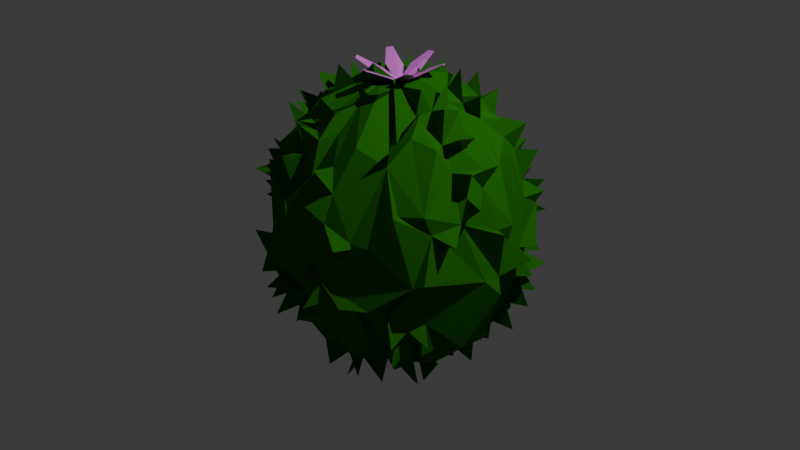 # Source: SmalLCactus.blend  (saved by Blender 4.5.90; exported with 4.5.12 LTS)
import bpy
from mathutils import Matrix  # noqa: F401  (used for matrix-valued properties, if any)

bpy.ops.wm.read_factory_settings(use_empty=True)
scene = bpy.context.scene
scene.name = 'Scene'

# ---- collections
col_collection = bpy.data.collections.new('Collection'); scene.collection.children.link(col_collection)

# ---- materials (node trees are filled in below, after node groups)
mat_cactus = bpy.data.materials.new('Cactus')
mat_pink = bpy.data.materials.new('Pink')

# ---- material node trees
mat_cactus.use_nodes = True; mat_cactus.node_tree.nodes.clear()
_N = mat_cactus.node_tree.nodes; _L = mat_cactus.node_tree.links
n0 = _N.new('ShaderNodeBsdfPrincipled'); n0.name = 'Principled BSDF'; n0.location = (-200, 100)
n0.inputs[2].default_value = 1.0
n0.inputs[3].default_value = 1.0
n1 = _N.new('ShaderNodeOutputMaterial'); n1.name = 'Material Output'; n1.location = (200, 100)
n2 = _N.new('ShaderNodeValToRGB'); n2.name = 'Color Ramp'; n2.location = (-619, 170)
n2.color_ramp.interpolation = 'B_SPLINE'
while len(n2.color_ramp.elements) > 1: n2.color_ramp.elements.remove(n2.color_ramp.elements[-1])
n2.color_ramp.elements[0].position = 0.0; n2.color_ramp.elements[0].color = (0.001384, 0.01116, 0.0, 1.0)
_e = n2.color_ramp.elements.new(1.0); _e.color = (0.07692, 1.0, 0.0, 1.0)
n3 = _N.new('ShaderNodeAttribute'); n3.name = 'Attribute'; n3.location = (-1099, 2)
n3.attribute_name = 'rest_position'
n4 = _N.new('ShaderNodeSeparateXYZ'); n4.name = 'Separate XYZ'; n4.location = (-916, 67)
_L.new(n0.outputs[0], n1.inputs[0])
_L.new(n2.outputs[0], n0.inputs[0])
_L.new(n3.outputs[1], n4.inputs[0])
_L.new(n4.outputs[2], n2.inputs[0])
n1.is_active_output = True
mat_pink.use_nodes = True; mat_pink.node_tree.nodes.clear()
_N = mat_pink.node_tree.nodes; _L = mat_pink.node_tree.links
n0 = _N.new('ShaderNodeBsdfPrincipled'); n0.name = 'Principled BSDF'; n0.location = (-200, 100)
n0.inputs[0].default_value = (0.787, 0.1894, 0.8006, 1.0)
n1 = _N.new('ShaderNodeOutputMaterial'); n1.name = 'Material Output'; n1.location = (200, 100)
_L.new(n0.outputs[0], n1.inputs[0])
n1.is_active_output = True

# ---- world
world_world = bpy.data.worlds.new('World'); scene.world = world_world
world_world.use_nodes = True; world_world.node_tree.nodes.clear()
_N = world_world.node_tree.nodes; _L = world_world.node_tree.links
n0 = _N.new('ShaderNodeOutputWorld'); n0.name = 'World Output'; n0.location = (200, 100)
n1 = _N.new('ShaderNodeBackground'); n1.name = 'Background'; n1.location = (-200, 100)
n1.inputs[0].default_value = (0.05088, 0.05088, 0.05088, 1.0)
_L.new(n1.outputs[0], n0.inputs[0])
n0.is_active_output = True
world_world.color = (0.05088, 0.05088, 0.05088)
world_world.sun_shadow_jitter_overblur = 0.0

# ---- cameras
cam_camera = bpy.data.cameras.new('Camera')
cam_camera.clip_end = 100.0
cam_camera.ortho_scale = 7.314

# ---- lights
light_light = bpy.data.lights.new('Light', 'POINT')
light_light.energy = 1000.0
light_light.shadow_soft_size = 0.1

# ---- meshes
me_sphere = bpy.data.meshes.new('Sphere')
me_sphere.from_pydata([(0.04981, 0.4857, 0.8347), (-0.05339, 0.9717, -0.305), (0.28, 0.8363, 0.4133), (0.3018, 0.5579, 0.7819), (0.4801, 0.6286, 0.5529), (0.3434, 0.4267, -0.8157), (0.3926, 0.2468, -0.8863), (0.4607, 0.1868, 0.8683), (0.7953, 0.05712, -0.55), (0.9844, 0.05624, -0.1098), (0.4433, -0.1073, 0.8789), (0.4463, -0.04465, -0.9211), (0.6219, -0.1792, 0.72), (0.8867, -0.2476, 0.3028), (0.3982, -0.2275, -0.8529), (0.4673, -0.4608, 0.7533), (0.3419, -0.3139, -0.892), (0.4747, -0.5624, 0.6379), (-0.009363, -0.1888, 0.9566), (0.1642, -0.7746, 0.6132), (0.2578, -0.7428, -0.668), (0.1458, -0.6076, -0.7784), (0.1161, -0.9823, 0.01093), (-0.507, -0.8333, -0.01555), (-0.1533, -0.3657, -0.8657), (-0.4355, -0.476, -0.8009), (-0.6904, -0.6878, -0.296), (0.01079, -0.05318, -0.9555), (-0.4881, -0.4107, -0.719), (-0.8536, -0.2465, -0.4809), (-0.9206, -0.2863, 0.3007), (-0.9727, -0.2729, -0.01773), (-0.5306, -0.04484, -0.8136), (-0.8488, -0.1322, -0.4563), (-0.6367, -0.07449, -0.7221), (-0.1622, 0.1042, 0.9622), (-0.6084, 0.247, 0.7543), (-0.759, 0.2333, -0.6564), (-0.6746, 0.7578, 0.07878), (-0.1177, 0.1548, 0.9832), (-0.5388, 0.7009, 0.5071), (-0.1483, 0.106, -0.9946), (-0.3123, 0.7168, 0.5608), (-0.3692, 0.8817, 0.07392), (-0.4467, 0.7332, -0.4563), (-0.1195, 0.7546, 0.6415), (-0.01214, 0.7569, 0.6421), (0.005701, 0.9564, 0.2673), (0.004724, 0.9879, 0.07671), (-0.09703, 0.9847, 0.0005508), (0.03171, 0.1869, 0.9521), (0.1846, 0.9362, -0.07652), (0.06962, 0.9821, -0.01459), (0.2838, 0.9307, -0.01005), (0.2431, 0.7647, -0.5551), (0.1246, 0.7002, -0.626), (0.1353, 0.3679, 0.9636), (0.207, 0.5813, 0.7492), (0.3198, 0.6941, 0.6418), (0.3606, 0.8868, 0.2671), (0.3737, 0.9145, 0.07669), (0.3011, 0.8105, -0.4577), (0.3574, 0.8676, -0.3559), (0.1151, 0.3905, -0.877), (0.245, 0.2465, 0.9073), (0.496, 0.7324, 0.4483), (0.5649, 0.7666, 0.2449), (0.4301, 0.8048, 0.3811), (0.555, 0.82, 0.0758), (0.4566, 0.8543, 0.1943), (0.5591, 0.8368, -0.03137), (0.4664, 0.8726, 0.0005526), (0.4948, 0.7325, -0.4485), (0.4301, 0.8048, -0.3811), (0.5686, 0.6877, -0.3621), (0.4375, 0.646, -0.6118), (0.3872, 0.7246, -0.5533), (0.3618, 0.5345, -0.7512), (0.2592, 0.5688, -0.779), (0.3487, 0.4881, -0.8822), (0.147, 0.1507, -1.042), (0.1001, 0.22, -0.9737), (0.1251, 0.1253, 0.9849), (0.6625, 0.6645, 2.29e-06), (0.7333, 0.5929, 0.2026), (0.7469, 0.6048, -0.1826), (0.7131, 0.526, -0.4264), (0.636, 0.656, -0.2322), (0.1562, 0.1695, -0.9472), (0.2427, 0.2934, -0.9523), (0.2767, 0.2296, -0.9039), (0.3935, 0.2432, 0.8849), (0.6642, 0.4185, 0.6331), (0.6205, 0.4298, 0.7532), (0.8934, 0.421, 0.08536), (0.8817, 0.3848, -0.2468), (0.7911, 0.5342, -0.2679), (0.7327, 0.5011, -0.5821), (-0.0256, 0.01148, 0.9616), (-0.01787, -0.01965, 0.9606), (0.0152, -0.02321, 0.9351), (0.02388, 0.01462, 0.9349), (0.5701, 0.26, 0.7788), (0.7655, 0.2583, 0.5561), (1.017, 0.4188, -0.001138), (0.8206, 0.3338, -0.4484), (0.8048, 0.4302, -0.3811), (0.7216, 0.2942, -0.6115), (0.7245, 0.3873, -0.5533), (0.7117, 0.2824, -0.7519), (0.5729, 0.2633, -0.7821), (0.3682, 0.07931, 0.8903), (0.9435, 0.1877, 0.08648), (0.9425, 0.3074, -0.001078), (0.4559, 0.113, -0.8273), (0.1936, 0.04117, -1.014), (0.4877, 0.003141, 0.8625), (0.6465, 0.004645, 0.7523), (0.7208, -0.07396, 0.6919), (0.8756, -0.03158, 0.4804), (0.8002, 0.07154, 0.551), (0.9676, 0.04734, 0.2025), (1.004, -0.1043, -0.09218), (1.053, 0.006662, -0.2007), (0.3126, 0.02152, -0.924), (0.5897, 0.01835, 0.8878), (0.7541, 0.01054, 0.7568), (0.8662, -0.1777, 0.4481), (0.8176, -0.08055, 0.5533), (0.7423, -0.2006, 0.5817), (0.7726, -0.1685, -0.5754), (0.4149, 0.03098, -0.9786), (0.3949, -0.2096, 0.8529), (0.8213, -0.4679, 0.2715), (0.8669, -0.3417, 0.1771), (0.6455, -0.2681, -0.7126), (0.2743, -0.1509, -0.9207), (0.3527, -0.1149, -0.9362), (0.1533, -0.02336, -0.9707), (0.5084, -0.3654, 0.7797), (0.8129, -0.5339, 0.4034), (0.8, -0.6244, -0.04103), (0.7151, -0.4943, -0.4823), (0.7742, -0.4712, -0.3445), (0.7439, -0.4857, -0.5813), (0.1255, -0.1075, 0.9629), (0.6642, -0.6321, 0.3935), (0.6219, -0.6282, -0.4486), (0.7054, -0.579, -0.3811), (0.5482, -0.5551, -0.6119), (0.5302, -0.5472, -0.7482), (0.5075, -0.3655, -0.7793), (0.434, -0.8613, 0.1778), (0.5581, -0.8235, 0.2017), (0.4105, -0.8559, 0.2108), (0.6233, -0.7093, -0.2403), (0.5001, -0.7188, -0.4029), (0.1938, -0.3071, -0.8916), (0.1146, -0.1462, -1.002), (0.1743, -0.3628, 0.9775), (0.2919, -0.6769, 0.7394), (0.225, -0.9238, 0.2993), (0.4341, -0.8364, -0.226), (0.2468, -0.6076, -0.7543), (0.1412, -0.3705, 0.9206), (0.03865, -0.3981, 0.947), (0.1675, -0.8686, 0.4484), (0.244, -0.8537, 0.4803), (0.1828, -0.9568, -0.2111), (0.2811, -0.927, -0.1943), (0.2308, -0.9847, -0.05969), (0.04955, -0.4565, -0.8558), (0.02036, -0.3882, 0.8994), (0.008512, -0.5859, 0.7417), (-0.04165, -0.803, 0.506), (0.1162, -0.9827, -0.0008093), (-0.1287, -0.8972, -0.3906), (0.01468, -0.8778, -0.4031), (0.005668, -0.3628, -0.9341), (-0.03926, -0.2125, 0.9697), (-0.04986, -0.1772, 0.9704), (-0.1623, -0.635, 0.7265), (-0.142, -0.5113, 0.8215), (-0.1475, -0.7653, 0.6117), (-0.2452, -0.6982, 0.5908), (-0.2241, -0.8444, 0.4162), (-0.2294, -0.9134, 0.3231), (-0.1911, -0.9355, -0.2679), (-0.06216, -0.904, -0.2658), (-0.2726, -0.9161, -0.185), (-0.07363, -0.445, -0.8778), (-0.06546, -0.2902, -0.9323), (-0.3201, -0.5545, 0.7514), (-0.4597, -0.7983, 0.3639), (-0.4279, -0.8084, -0.3876), (-0.2916, -0.8238, -0.3708), (-0.364, -0.8399, -0.2321), (-0.1553, -0.6387, -0.751), (-0.3035, -0.4924, 0.8694), (-0.5015, -0.5621, 0.6588), (-0.487, -0.7372, 0.4484), (-0.488, -0.7394, 0.5918), (-0.5992, -0.9215, 0.004219), (-0.06825, -0.1675, -0.9973), (-0.2954, -0.201, 0.8856), (-0.1992, -0.2454, 0.9457), (-0.4859, -0.4864, 0.7239), (-0.6661, -0.6091, 0.3871), (-0.1515, -0.1254, -1.013), (-0.5028, -0.471, 0.6932), (-0.3747, -0.3252, 0.8434), (-0.7673, -0.513, 0.1808), (-0.8906, -0.4403, -0.02342), (-0.8427, -0.5741, -0.006653), (-0.6114, -0.4624, -0.5722), (-0.3914, -0.2377, -0.8358), (-0.2869, -0.1964, -0.8794), (-0.5513, -0.1666, 0.8219), (-0.6347, -0.318, 0.6723), (-0.6179, -0.3032, 0.7062), (-0.8806, -0.3714, 0.2671), (-0.8066, -0.3996, 0.3867), (-0.9097, -0.3825, 0.0766), (-0.595, -0.2514, -0.7519), (-0.5821, -0.0976, 0.8878), (-0.6831, -0.1186, 0.6972), (-0.7925, -0.08329, -0.5513), (-0.7492, -0.1386, -0.7505), (-0.6923, -0.2126, -0.6913), (-1.03, -0.01311, 0.1965), (-0.9399, 0.008616, 0.1209), (-0.9534, 0.1267, -0.2041), (-0.9938, -0.0112, -0.2034), (-0.7917, 0.02437, -0.53), (-0.1678, -0.01018, 0.9872), (-0.6339, 0.122, 0.7518), (-0.5192, -0.0005736, 0.8083), (-0.7647, 0.1473, 0.6117), (-0.9723, 0.1873, -0.07582), (-0.2061, -0.007086, -0.9663), (-0.2805, 0.06413, -0.9561), (-0.7306, 0.2757, 0.6344), (-0.693, 0.298, 0.7567), (-0.9097, 0.375, 0.09672), (-0.9576, 0.2383, 0.08706), (-0.8469, 0.4074, 0.2431), (-0.9131, 0.3851, -0.07547), (-0.9469, 0.2872, -0.0005467), (-0.927, 0.2812, -0.1943), (-0.5946, 0.2505, -0.7513), (-0.591, 0.3395, -0.6889), (-0.4489, 0.1892, -0.8621), (-0.2871, 0.1546, -0.912), (-0.1333, 0.0879, 0.9301), (-0.476, 0.3151, 0.8249), (-0.7164, 0.4607, 0.4059), (-0.7321, 0.4681, 0.5675), (-0.6123, 0.5055, 0.5499), (-0.6693, 0.5491, 0.4328), (-0.8373, 0.4574, -0.1855), (-0.6313, 0.4755, -0.5446), (-0.1553, 0.1553, 0.9734), (-0.1314, 0.1325, 0.9462), (-0.2969, 0.3855, 0.8715), (-0.302, 0.2733, 0.9872), (-0.4573, 0.5614, 0.6915), (-0.55, 0.5136, -0.6391), (-0.3869, 0.3766, -0.8392), (-0.3552, 0.5395, 0.7517), (-0.4526, 0.385, 0.7688), (-0.5404, 0.5264, 0.7567), (-0.544, 0.8236, -0.07664), (-0.4569, 0.8556, 0.008035), (-0.6062, 0.7494, -0.3014), (-0.5212, 0.6351, -0.5533), (-0.3491, 0.4253, -0.8289), (-0.367, 0.4447, -0.8232), (-0.1325, 0.4276, 0.8529), (-0.2172, 0.8517, 0.4248), (-0.2495, 0.9241, -0.203), (-0.4693, 0.815, -0.2378), (-0.3476, 0.8749, -0.05012), (-0.2827, 0.7037, -0.558), (-0.4056, 0.6725, -0.5903), (-0.1994, 0.6973, -0.6812), (-0.3443, 0.594, -0.705), (-0.1723, 0.4865, -0.8091), (-0.08671, 0.282, 0.9324), (-0.03345, 0.1683, 0.976), (-0.1307, 0.6331, 0.7524), (-0.1928, 0.9377, 0.2671), (-0.095, 0.964, 0.1943), (-0.1997, 0.9708, 0.07549), (-0.1903, 0.9644, -0.09663), (-0.13, 0.6321, -0.7514), (-0.06579, 0.3019, -0.9524), (-0.01401, 0.1958, 0.9648), (0.01235, 0.7619, 0.7481), (-0.0895, 0.9082, 0.3812), (0.005288, 0.8842, 0.4481), (0.0187, 0.5996, -0.8822), (-0.02095, 0.626, -0.7789), (0.0311, 0.415, -0.9786), (-0.02394, 0.4632, -0.8807), (0.02712, 0.9635, 0.6317), (0.02322, 1.138, 0.222), (0.0228, 1.16, -7.405e-05), (0.1551, 0.5524, 0.8464), (0.2164, 1.092, 5.786e-05), (0.18, 0.9084, -0.6068), (0.1597, 0.7165, -0.7393), (0.03712, 0.3776, -0.9491), (0.03094, 0.1766, -0.992), (0.2102, 0.6074, 0.9428), (0.2845, 0.7681, 0.8032), (0.3875, 0.9992, 0.4352), (0.4141, 1.06, 0.2219), (0.423, 1.081, -7.352e-05), (0.3874, 0.9991, -0.4354), (0.3439, 0.9005, -0.6317), (0.2101, 0.6072, -0.9429), (0.1213, 0.4254, -1.044), (0.008369, 0.2138, -1.098), (0.1448, 0.1323, 1.013), (0.2249, 0.3277, 0.9719), (0.5579, 0.786, 0.6316), (0.6157, 0.8771, 0.4352), (0.6515, 0.933, 0.2219), (0.6636, 0.9518, -7.453e-05), (0.6157, 0.877, -0.4353), (0.5579, 0.7859, -0.6317), (0.4808, 0.6629, -0.8032), (0.2322, 0.3395, -0.9657), (0.7716, 0.7721, 0.213), (0.7716, 0.7721, -0.2129), (0.7269, 0.7274, -0.4177), (0.1254, 0.1734, 1.098), (0.3371, 0.2867, 1.044), (0.8622, 0.5856, 0.2145), (0.933, 0.6514, -0.222), (0.8771, 0.6156, -0.4354), (0.3369, 0.2866, -1.044), (0.6074, 0.2099, 0.9427), (0.8167, 0.3284, 0.5905), (1.012, 0.3988, -0.2112), (0.9992, 0.3872, -0.4353), (0.9005, 0.3436, -0.6317), (0.6072, 0.2098, -0.9428), (0.175, 0.03285, 0.9902), (0.3969, 0.04068, 0.9443), (0.8437, 0.1648, 0.5537), (0.9748, 0.192, 0.2013), (1.137, 0.2264, -1.472e-09), (0.5437, 0.09943, -0.8486), (0.3643, 0.1014, -0.9465), (0.1982, 0.05245, -1.045), (0.4396, 0.05144, 1.043), (0.9635, 0.02722, 0.6316), (1.06, 0.01182, 0.2078), (0.8848, 0.01276, -0.5839), (0.6218, -0.1627, 0.9428), (0.7967, -0.1903, 0.8032), (0.9398, -0.2144, 0.6316), (1.046, -0.233, 0.4352), (0.8665, -0.1843, -0.5858), (0.421, -0.1356, -1.044), (0.3943, -0.1632, 1.013), (0.6909, -0.3035, 0.7369), (1.004, -0.4166, 0.2324), (0.1849, -0.08986, -1.046), (0.5549, -0.3242, 0.9427), (0.8886, -0.6, -0.003341), (0.9044, -0.5747, -0.4353), (0.5547, -0.3241, -0.9428), (0.3939, -0.2011, -1.043), (0.1131, -0.162, 1.03), (0.5569, -0.6007, 0.8032), (0.7024, -0.7188, 0.4168), (0.7444, -0.7671, -0.2076), (0.7405, -0.7747, -0.4354), (0.6624, -0.7002, -0.6317), (0.5598, -0.8316, -0.2153), (0.5234, -0.8102, -0.4028), (0.1794, -0.3342, -0.9477), (0.4567, -1.042, 0.2219), (0.4166, -0.9688, -0.2012), (0.3421, -0.7441, -0.8032), (0.2157, -0.3861, -1.043), (0.03641, -0.4412, 1.044), (0.1621, -0.9504, 0.6316), (0.1855, -1.056, 0.4352), (0.2271, -1.142, -4.803e-09), (0.1998, -1.12, -0.222), (0.08809, -0.6365, -0.943), (-0.03296, -0.582, 0.8532), (-0.03348, -0.7356, 0.7213), (-0.01382, -1.056, 0.007331), (-0.0008457, -1.03, -0.4177), (-0.1248, -0.6304, 0.9431), (-0.1593, -0.8033, 0.8029), (-0.1876, -0.9452, 0.6312), (-0.2087, -1.051, 0.4349), (-0.2216, -1.116, -0.222), (-0.2086, -1.051, -0.4352), (-0.1246, -0.6299, -0.9434), (-0.03254, -0.2049, -1.058), (-0.2197, -0.5354, 0.8275), (-0.3024, -0.7288, 0.7729), (-0.3948, -0.9514, 0.4178), (-0.419, -1.01, -0.2129), (-0.3948, -0.9515, -0.4177), (-0.2726, -0.6375, -0.7093), (-0.1047, -0.4042, -0.9945), (-0.04873, -0.2086, 1.097), (-0.5754, -0.9043, 0.4352), (-0.101, -0.1739, -1.015), (-0.3468, -0.2753, 1.044), (-0.605, -0.5508, 0.8016), (-0.695, -0.6844, 0.412), (-0.6004, -0.5572, -0.8033), (-0.5006, -0.2796, 0.8433), (-0.6564, -0.4384, 0.7729), (-0.8568, -0.5723, 0.4178), (-0.7016, -0.4697, -0.5751), (-0.4865, -0.2707, -0.8512), (-0.3363, -0.1793, -0.9487), (-0.5784, -0.2806, 0.9428), (-0.7446, -0.3416, 0.8032), (-0.9809, -0.4321, 0.4352), (-1.043, -0.4562, 0.2219), (-1.064, -0.4644, -7.113e-05), (-0.7445, -0.3415, -0.8033), (-0.5782, -0.2805, -0.9429), (-0.3867, -0.2151, -1.044), (-0.7345, -0.1313, 0.753), (-0.9908, -0.1854, -0.4101), (-0.9503, -0.1621, -0.6317), (-0.5796, -0.001097, 0.8296), (-0.9276, -0.0003373, -0.6068), (-0.5554, 0.03328, -0.8504), (-0.1997, 0.002269, 1.032), (-0.6368, 0.08819, 0.9429), (-0.8089, 0.1297, 0.8032), (-0.8674, 0.1614, 0.5918), (-1.142, 0.2048, -7.108e-05), (-1.12, 0.2, -0.222), (-0.2115, -0.03374, -1.098), (-1.043, 0.4564, 0.2219), (-1.063, 0.4646, -7.211e-05), (-1.043, 0.4564, -0.222), (-0.7443, 0.3418, -0.8033), (-0.578, 0.2808, -0.9429), (-0.3864, 0.2155, -1.044), (-0.8567, 0.5715, 0.4178), (-0.8469, 0.5803, -0.2083), (-0.6943, 0.4648, -0.5759), (-0.6564, 0.4378, -0.7729), (-0.7001, 0.6628, 0.6316), (-0.7001, 0.6627, -0.6317), (-0.4803, 0.4269, -0.943), (-0.3244, 0.5548, 0.9427), (-0.4288, 0.6979, 0.8031), (-0.6258, 0.9772, -7.313e-05), (-0.613, 0.9588, -0.222), (-0.575, 0.9043, -0.4354), (-0.5129, 0.8161, -0.6317), (-0.4287, 0.6978, -0.8032), (-0.3243, 0.5547, -0.9428), (-0.1805, 0.3593, 0.9387), (-0.3219, 0.8145, 0.5717), (-0.4272, 1.029, 5.79e-05), (-0.419, 1.009, -0.2129), (-0.3554, 0.8558, -0.6068), (-0.3024, 0.7281, -0.7729), (-0.2547, 0.4938, -0.8515), (-0.1117, 0.1826, 1.098), (-0.1624, 0.6219, 0.9429), (-0.1899, 0.7968, 0.8032), (-0.2327, 1.046, 0.4352), (-0.2444, 1.112, 0.2219), (-0.2483, 1.134, -7.252e-05), (-0.2443, 1.111, -0.222), (-0.1899, 0.7967, -0.8033), (-0.1623, 0.6217, -0.943), (-0.1352, 0.4212, -1.044), (0.01937, 0.4092, 0.9948), (0.02457, 1.071, 0.4353), (0.04742, 0.1907, -1.013)], [], [(3, 64, 4), (122, 143, 364), (20, 177, 21), (27, 216, 239), (423, 212, 29), (27, 41, 286), (27, 286, 295), (90, 341, 354), (96, 340, 86), (194, 410, 196), (86, 340, 106), (85, 339, 96), (196, 409, 23), (96, 339, 95), (185, 408, 186), (193, 408, 185), (181, 407, 184), (192, 407, 181), (92, 93, 102), (47, 486, 299), (91, 337, 7), (299, 486, 298), (190, 412, 191), (323, 336, 348), (197, 404, 190), (190, 404, 24), (187, 403, 176), (86, 335, 87), (176, 403, 195), (87, 334, 85), (303, 484, 295), (189, 402, 188), (85, 334, 83), (295, 484, 302), (66, 333, 83), (294, 483, 286), (185, 401, 174), (286, 483, 300), (186, 401, 185), (284, 482, 294), (294, 482, 301), (88, 80, 81), (185, 400, 184), (293, 481, 279), (181, 399, 395), (279, 481, 1), (183, 399, 181), (182, 398, 394), (293, 480, 49), (181, 398, 182), (292, 479, 291), (75, 331, 78), (290, 478, 298), (72, 330, 76), (45, 477, 46), (74, 329, 73), (190, 178, 171), (289, 476, 0), (68, 328, 71), (176, 397, 188), (70, 328, 68), (66, 327, 69), (287, 475, 296), (68, 327, 66), (173, 395, 174), (65, 326, 67), (49, 292, 291, 48), (299, 2, 47), (57, 2, 297, 0), (63, 311, 303), (324, 3, 307), (2, 57, 58), (51, 62, 61), (77, 79, 78), (80, 88, 27), (83, 338, 85), (82, 101, 348), (4, 93, 92), (94, 104, 338), (105, 108, 86, 106), (95, 106, 96), (114, 354, 6), (145, 100, 18), (66, 326, 65), (234, 98, 35), (98, 262, 253), (262, 98, 39), (98, 287, 39), (95, 8, 105), (88, 355, 27), (349, 111, 348), (9, 112, 121, 358), (119, 121, 351), (343, 351, 112), (349, 348, 10), (10, 125, 116), (12, 126, 117), (119, 13, 121), (123, 122, 364, 359), (364, 130, 359), (130, 11, 8), (132, 12, 10), (129, 118, 12), (129, 13, 127), (14, 137, 11), (140, 133, 13), (132, 375, 15), (371, 133, 141), (150, 16, 151), (16, 158, 136), (369, 158, 27), (156, 147, 155, 162), (17, 167, 154), (152, 170, 153), (170, 385, 381), (383, 27, 157), (145, 18, 159), (17, 164, 160), (19, 167, 160), (167, 161, 154), (383, 171, 27), (173, 174, 19), (19, 174, 166), (21, 177, 171), (395, 173, 394, 181), (179, 180, 406), (184, 183, 181), (186, 22, 174), (411, 24, 197), (24, 412, 190), (406, 205, 198), (411, 194, 25), (24, 25, 415), (210, 206, 192), (194, 26, 214, 25), (209, 218, 199), (207, 211, 418), (208, 216, 27), (26, 423, 214), (437, 440, 236), (230, 225, 443), (31, 230, 232), (34, 37, 439), (36, 242, 235), (225, 237, 443), (252, 41, 240), (239, 41, 27), (245, 258, 38, 259), (273, 260, 455), (37, 455, 260), (268, 270, 269), (273, 38, 271), (282, 285, 283), (284, 1, 301), (295, 312, 27), (6, 341, 90), (205, 413, 99), (192, 198, 210), (200, 201, 199), (193, 414, 207), (210, 416, 204), (102, 342, 7), (7, 342, 91), (103, 343, 92), (214, 419, 25), (95, 345, 106), (105, 346, 108), (107, 109, 110), (210, 420, 209), (219, 421, 209), (110, 347, 6), (209, 421, 218), (221, 422, 207), (115, 355, 88), (207, 422, 211), (212, 213, 211), (103, 350, 120), (113, 352, 9), (217, 426, 224), (218, 427, 225), (220, 428, 30), (222, 429, 30), (116, 356, 10), (212, 430, 31), (223, 431, 227), (228, 431, 223), (424, 432, 32), (223, 432, 424), (119, 357, 128), (425, 433, 239), (215, 433, 425), (217, 224, 236), (8, 359, 130), (11, 131, 124), (33, 436, 29), (12, 360, 10), (10, 360, 125), (118, 361, 12), (12, 361, 126), (127, 362, 129), (231, 232, 230), (129, 362, 128), (13, 363, 127), (233, 438, 33), (127, 363, 119), (11, 365, 131), (132, 366, 145), (10, 366, 132), (235, 441, 36), (12, 367, 129), (237, 442, 242), (133, 368, 13), (238, 444, 247), (136, 137, 14), (244, 444, 238), (231, 445, 248), (238, 445, 231), (239, 446, 41), (240, 446, 239), (139, 370, 15), (241, 242, 36), (133, 140, 146), (243, 447, 245), (245, 447, 244), (243, 448, 247), (142, 372, 148), (143, 372, 142), (246, 449, 248), (250, 450, 37), (14, 373, 16), (151, 373, 14), (249, 451, 439), (136, 374, 16), (14, 374, 136), (251, 452, 240), (17, 376, 15), (15, 376, 139), (299, 304, 46), (255, 453, 245), (46, 304, 45), (47, 305, 291), (48, 305, 47), (48, 306, 49), (155, 379, 148), (52, 306, 48), (266, 456, 260), (147, 380, 142), (149, 150, 151), (152, 153, 154), (0, 307, 57), (52, 308, 51), (263, 264, 468), (54, 309, 61), (55, 309, 54), (258, 457, 40), (27, 158, 157), (266, 458, 274), (260, 458, 266), (267, 459, 275), (276, 459, 267), (268, 460, 263), (57, 313, 3), (263, 460, 269), (152, 384, 161), (265, 461, 268), (58, 314, 3), (268, 461, 270), (162, 385, 169), (59, 315, 67), (272, 462, 38), (163, 386, 21), (20, 386, 163), (60, 316, 69), (271, 463, 273), (383, 387, 171), (157, 387, 383), (53, 317, 71), (280, 464, 273), (172, 388, 165), (165, 388, 164), (61, 318, 73), (44, 465, 274), (166, 389, 19), (62, 318, 61), (19, 389, 167), (54, 319, 76), (283, 466, 266), (161, 390, 166), (61, 319, 54), (166, 390, 167), (63, 320, 79), (276, 467, 275), (277, 468, 287), (78, 320, 63), (170, 391, 175), (63, 321, 81), (332, 321, 63), (170, 392, 169), (42, 469, 278), (281, 470, 43), (487, 322, 312), (21, 393, 163), (82, 323, 50), (279, 471, 281), (172, 165, 179), (282, 472, 44), (64, 324, 56), (283, 472, 282), (65, 325, 4), (284, 473, 282), (4, 325, 58), (285, 473, 284), (205, 99, 204), (5, 110, 6), (45, 299, 298, 278), (30, 434, 225), (6, 354, 341), (195, 196, 410), (86, 108, 97), (194, 195, 410), (189, 23, 409), (96, 106, 340), (196, 189, 409), (312, 295, 487), (85, 95, 339), (193, 186, 408), (84, 94, 338), (303, 311, 302), (192, 184, 407), (301, 303, 300), (198, 182, 406), (91, 64, 337), (64, 7, 337), (82, 348, 336), (47, 298, 486), (191, 203, 405), (323, 82, 336), (90, 88, 89), (0, 287, 485), (74, 87, 335), (197, 24, 404), (86, 74, 335), (87, 83, 334), (187, 195, 403), (187, 188, 402), (66, 84, 333), (303, 302, 484), (189, 187, 402), (84, 83, 333), (186, 174, 401), (294, 300, 483), (185, 183, 400), (284, 301, 482), (183, 184, 400), (183, 395, 399), (293, 1, 481), (89, 81, 332), (293, 292, 480), (181, 394, 398), (292, 49, 480), (292, 290, 479), (77, 5, 79), (290, 291, 479), (77, 78, 331), (290, 278, 478), (27, 178, 405), (75, 77, 331), (278, 298, 478), (75, 76, 330), (45, 289, 477), (72, 75, 330), (289, 46, 477), (72, 73, 329), (289, 277, 476), (177, 188, 397), (74, 72, 329), (277, 0, 476), (176, 177, 397), (70, 71, 328), (288, 296, 475), (175, 22, 396), (287, 288, 475), (68, 69, 327), (66, 67, 326), (285, 282, 473), (2, 299, 46), (46, 297, 2), (53, 52, 48, 47, 2), (47, 291, 290, 298), (293, 49, 52, 1), (50, 0, 485, 296), (51, 1, 52), (0, 50, 56), (0, 56, 324, 307), (60, 53, 2, 59), (61, 55, 1, 51), (62, 51, 53), (301, 1, 55), (310, 55, 54, 78), (55, 63, 303, 301), (55, 310, 78, 63), (323, 64, 56, 50), (63, 487, 311), (81, 27, 312), (65, 67, 2, 58), (3, 4, 58), (66, 69, 59, 67), (71, 60, 69, 68), (70, 62, 53, 71), (74, 73, 62, 70), (72, 76, 61, 73), (78, 54, 76, 75), (63, 79, 5, 332), (65, 4, 84, 66), (487, 63, 81), (81, 89, 88), (80, 27, 81), (50, 101, 82), (64, 3, 324), (68, 83, 87, 70), (83, 68, 66), (75, 72, 74, 5), (74, 70, 87), (90, 89, 332, 5), (5, 77, 75), (85, 96, 86, 87), (84, 4, 92), (83, 84, 338), (86, 97, 5, 74), (323, 348, 7, 64), (90, 5, 6), (64, 91, 93, 4), (93, 91, 102), (84, 92, 343, 94), (102, 103, 92), (104, 113, 344, 95, 85, 338), (110, 97, 108, 107), (110, 5, 97), (354, 115, 88, 90), (145, 348, 101, 100), (98, 234, 204, 99), (102, 111, 350, 103), (35, 98, 253), (287, 98, 288), (102, 7, 111), (120, 351, 343, 103), (94, 343, 112, 113), (113, 9, 8, 95, 344), (8, 107, 105), (8, 109, 107), (353, 114, 110, 109, 8), (115, 354, 124), (138, 27, 355), (7, 348, 111), (111, 349, 116), (117, 118, 120, 350, 111), (351, 120, 119), (124, 114, 353, 11), (123, 8, 9), (353, 8, 11), (129, 128, 120, 118), (111, 116, 117), (117, 125, 12), (128, 127, 119), (358, 121, 13, 122, 9), (359, 8, 123), (137, 138, 124, 131), (367, 12, 132, 139), (130, 364, 143), (135, 11, 130), (138, 137, 136), (375, 132, 145), (10, 348, 145), (139, 140, 13, 129, 367), (134, 133, 371, 122), (122, 13, 134), (135, 130, 143, 144, 151), (377, 141, 133, 146), (14, 11, 135), (14, 135, 151), (369, 27, 138), (17, 146, 140), (141, 143, 122, 371), (148, 143, 141, 155), (151, 144, 142, 149), (144, 143, 142), (142, 148, 147), (140, 139, 17), (154, 153, 141, 377, 146, 17), (378, 141, 170, 381, 155), (150, 156, 157, 16), (149, 147, 156), (156, 150, 149), (165, 164, 159, 18), (170, 141, 153), (162, 381, 385), (20, 382, 162), (156, 382, 20), (158, 16, 157), (145, 159, 164, 17), (172, 19, 160, 164), (22, 170, 152, 161), (167, 17, 160), (168, 20, 162, 169), (170, 169, 385), (166, 174, 22, 161), (157, 156, 163), (163, 156, 20), (157, 163, 171), (18, 179, 165), (175, 396, 188, 168, 170), (188, 177, 20, 168), (173, 172, 179, 182, 394), (19, 172, 173), (189, 188, 396, 186), (174, 395, 183), (396, 22, 186), (405, 178, 190, 191), (176, 188, 187), (197, 177, 176), (27, 171, 178), (189, 196, 195, 187), (182, 179, 406), (174, 183, 185), (189, 186, 23), (195, 411, 197, 176), (171, 177, 197, 190), (182, 198, 192, 181), (24, 191, 412), (203, 27, 405), (184, 192, 201), (23, 202, 194, 196), (201, 200, 193, 185, 184), (193, 23, 186), (191, 24, 415, 203), (194, 411, 195), (25, 24, 411), (192, 206, 199, 201), (208, 27, 203), (406, 180, 205), (198, 205, 210), (26, 23, 193, 418), (200, 199, 207), (207, 418, 193), (26, 194, 202), (202, 23, 26), (206, 210, 209), (207, 199, 218), (216, 208, 415, 25), (215, 25, 28), (204, 234, 420, 210), (217, 219, 209, 420), (220, 222, 212, 211), (207, 218, 221), (211, 221, 220), (418, 211, 213, 26), (423, 26, 213), (423, 213, 212), (214, 423, 29), (228, 223, 28, 214, 29), (236, 224, 420, 234), (424, 28, 223), (216, 25, 215), (239, 216, 425), (221, 218, 434, 30), (217, 225, 219), (225, 434, 218), (34, 32, 223, 227), (30, 31, 222), (29, 226, 228), (32, 239, 215, 424), (435, 31, 232, 33), (236, 234, 437), (225, 217, 236), (435, 29, 212, 31), (230, 31, 30, 229), (34, 228, 226), (225, 236, 235), (230, 229, 30, 225), (238, 230, 443, 244), (33, 232, 231, 37), (231, 230, 238), (226, 233, 37, 34), (233, 33, 37), (32, 439, 240, 239), (35, 36, 236, 440), (437, 234, 440), (247, 246, 248, 238), (225, 235, 237), (237, 242, 241), (247, 244, 243), (259, 37, 231, 248), (36, 254, 269), (257, 256, 241, 36, 269), (245, 244, 443, 241), (245, 241, 255), (245, 259, 246, 243), (455, 37, 259), (250, 37, 260), (439, 37, 249), (250, 251, 249), (240, 439, 251), (250, 252, 251), (261, 264, 254, 35, 262), (254, 264, 263, 269), (36, 35, 254), (269, 265, 257), (255, 241, 256), (255, 257, 258), (454, 259, 38, 273), (259, 454, 273, 455), (267, 250, 266, 276), (261, 39, 468, 264), (252, 250, 41), (274, 260, 273, 44), (40, 257, 265), (40, 38, 258), (474, 41, 267, 275), (274, 283, 266), (276, 266, 285), (41, 250, 267), (277, 42, 263, 468), (265, 268, 42, 40), (268, 263, 42), (280, 271, 272, 281), (272, 40, 43), (38, 40, 272), (286, 474, 276, 285, 284), (289, 45, 469, 42), (286, 41, 474), (468, 39, 287), (40, 42, 278, 43), (281, 43, 290, 292), (469, 45, 278), (292, 293, 279, 281), (44, 280, 279, 284), (297, 46, 289, 0), (282, 44, 284), (286, 284, 294), (295, 286, 303), (296, 485, 287), (277, 287, 0), (42, 277, 289), (311, 487, 295, 302), (43, 278, 290), (1, 284, 279), (300, 294, 301), (286, 300, 303), (205, 180, 413), (180, 99, 413), (200, 207, 414), (193, 200, 414), (208, 203, 415), (205, 204, 416), (210, 205, 416), (102, 91, 342), (199, 206, 417), (94, 113, 104), (214, 28, 419), (28, 25, 419), (95, 105, 345), (105, 106, 345), (105, 107, 346), (107, 108, 346), (110, 114, 347), (114, 6, 347), (219, 218, 421), (221, 211, 422), (215, 28, 424), (121, 112, 351), (216, 215, 425), (112, 9, 352), (420, 224, 426), (113, 112, 352), (217, 420, 426), (219, 225, 427), (218, 219, 427), (114, 124, 354), (221, 30, 428), (220, 221, 428), (115, 138, 355), (220, 30, 429), (222, 220, 429), (349, 10, 356), (222, 31, 430), (116, 349, 356), (212, 222, 430), (228, 227, 431), (117, 116, 125), (223, 32, 432), (118, 117, 126), (120, 128, 357), (215, 239, 433), (119, 120, 357), (9, 122, 123), (33, 29, 435), (33, 226, 436), (226, 29, 436), (124, 138, 115), (228, 34, 227), (12, 125, 360), (118, 126, 361), (127, 128, 362), (13, 119, 363), (233, 226, 438), (226, 33, 438), (11, 137, 365), (32, 34, 439), (137, 131, 365), (234, 35, 440), (236, 36, 441), (10, 145, 366), (235, 236, 441), (235, 242, 442), (237, 235, 442), (133, 134, 368), (237, 241, 443), (134, 13, 368), (244, 247, 444), (238, 248, 445), (240, 41, 446), (138, 136, 369), (132, 15, 370), (139, 132, 370), (145, 17, 15, 375), (243, 244, 447), (243, 246, 448), (246, 247, 448), (143, 148, 372), (246, 259, 449), (259, 248, 449), (250, 249, 450), (249, 37, 450), (151, 16, 373), (249, 251, 451), (251, 439, 451), (14, 16, 374), (251, 252, 452), (252, 240, 452), (136, 158, 369), (17, 139, 376), (257, 255, 256), (258, 245, 453), (299, 45, 304), (255, 258, 453), (155, 141, 378), (48, 291, 305), (155, 147, 379), (147, 148, 379), (147, 149, 380), (52, 49, 306), (149, 142, 380), (266, 250, 456), (250, 260, 456), (53, 51, 308), (162, 155, 381), (52, 53, 308), (55, 61, 309), (156, 162, 382), (265, 269, 270), (257, 40, 457), (258, 257, 457), (260, 274, 458), (276, 275, 459), (307, 3, 313), (268, 269, 460), (154, 161, 384), (57, 307, 313), (152, 154, 384), (57, 3, 314), (265, 270, 461), (58, 57, 314), (272, 271, 462), (2, 67, 315), (271, 38, 462), (20, 21, 386), (59, 2, 315), (271, 280, 463), (59, 69, 316), (280, 273, 463), (157, 171, 387), (60, 59, 316), (280, 44, 464), (60, 71, 317), (44, 273, 464), (53, 60, 317), (44, 283, 465), (172, 164, 388), (62, 73, 318), (283, 274, 465), (283, 285, 466), (166, 167, 389), (61, 76, 319), (285, 266, 466), (276, 474, 467), (161, 167, 390), (78, 79, 320), (474, 275, 467), (22, 175, 391), (332, 81, 321), (170, 22, 391), (170, 168, 392), (168, 169, 392), (487, 81, 322), (21, 171, 393), (81, 312, 322), (171, 163, 393), (281, 272, 470), (272, 43, 470), (279, 280, 471), (280, 281, 471), (283, 44, 472), (65, 58, 325)])
_uv = me_sphere.uv_layers.new(name='UVMap')
_uv.uv.foreach_set('vector', [0.5316, 0.5949, 0.5287, 0.6132, 0.5519, 0.5678, 0.6029, 0.4867, 0.5822, 0.4555, 0.5927, 0.4307, 0.5283, 0.4225, 0.5014, 0.4515, 0.5158, 0.4042, 0.5015, 0.3826, 0.4702, 0.3906, 0.4776, 0.3813, 0.4224, 0.4331, 0.4075, 0.4975, 0.4106, 0.4426, 0.5015, 0.3826, 0.4823, 0.3794, 0.4827, 0.3999, 0.5015, 0.3826, 0.4827, 0.3999, 0.4935, 0.3834, 0.5301, 0.3888, 0.5356, 0.3712, 0.539, 0.3843, 0.5837, 0.4668, 0.5926, 0.4463, 0.5749, 0.4471, 0.4557, 0.4529, 0.4584, 0.4485, 0.4612, 0.4712, 0.5749, 0.4471, 0.5926, 0.4463, 0.5856, 0.4527, 0.5783, 0.4776, 0.5985, 0.4726, 0.5837, 0.4668, 0.4612, 0.4712, 0.4558, 0.4738, 0.4464, 0.4981, 0.5837, 0.4668, 0.5985, 0.4726, 0.5929, 0.4694, 0.476, 0.5522, 0.4584, 0.5515, 0.4769, 0.54, 0.4518, 0.5442, 0.4584, 0.5515, 0.476, 0.5522, 0.4828, 0.5904, 0.4681, 0.5952, 0.4753, 0.575, 0.468, 0.5921, 0.4681, 0.5952, 0.4828, 0.5904, 0.57, 0.5762, 0.5648, 0.5934, 0.5596, 0.5957, 0.5005, 0.5331, 0.5026, 0.5537, 0.5005, 0.5555, 0.5416, 0.6088, 0.5356, 0.6288, 0.5483, 0.6063, 0.5005, 0.5555, 0.5026, 0.5537, 0.4905, 0.5473, 0.4919, 0.3918, 0.4879, 0.3772, 0.4933, 0.3843, 0.517, 0.6241, 0.5133, 0.6355, 0.5196, 0.6213, 0.4826, 0.4079, 0.4868, 0.3836, 0.4919, 0.3918, 0.4919, 0.3918, 0.4868, 0.3836, 0.4841, 0.3933, 0.4799, 0.4667, 0.478, 0.4463, 0.4864, 0.452, 0.5749, 0.4471, 0.5766, 0.4485, 0.567, 0.4712, 0.4864, 0.452, 0.478, 0.4463, 0.4688, 0.4539, 0.567, 0.4712, 0.5813, 0.4738, 0.5783, 0.4776, 0.498, 0.3915, 0.4858, 0.3712, 0.4935, 0.3834, 0.4715, 0.4775, 0.4766, 0.4726, 0.4928, 0.4657, 0.5783, 0.4776, 0.5813, 0.4738, 0.5694, 0.5, 0.4935, 0.3834, 0.4858, 0.3712, 0.5014, 0.3775, 0.5594, 0.5306, 0.5814, 0.5262, 0.5694, 0.5, 0.4862, 0.4069, 0.4829, 0.3836, 0.4827, 0.3999, 0.476, 0.5522, 0.478, 0.5537, 0.494, 0.5633, 0.4827, 0.3999, 0.4829, 0.3836, 0.5, 0.3894, 0.4769, 0.54, 0.478, 0.5537, 0.476, 0.5522, 0.4802, 0.4174, 0.48, 0.4009, 0.4862, 0.4069, 0.4862, 0.4069, 0.48, 0.4009, 0.4973, 0.4042, 0.5178, 0.3829, 0.5148, 0.3715, 0.5112, 0.3811, 0.476, 0.5522, 0.4802, 0.5779, 0.4753, 0.575, 0.4796, 0.488, 0.4742, 0.4726, 0.4738, 0.4751, 0.4828, 0.5904, 0.4832, 0.5991, 0.4972, 0.5895, 0.4738, 0.4751, 0.4742, 0.4726, 0.4921, 0.4617, 0.4843, 0.5759, 0.4832, 0.5991, 0.4828, 0.5904, 0.485, 0.601, 0.4868, 0.6164, 0.4977, 0.6055, 0.4796, 0.488, 0.4738, 0.5, 0.4897, 0.5, 0.4828, 0.5904, 0.4868, 0.6164, 0.485, 0.601, 0.4791, 0.5094, 0.4742, 0.5274, 0.4899, 0.5241, 0.5463, 0.4243, 0.5507, 0.4009, 0.5278, 0.4042, 0.4798, 0.533, 0.4755, 0.5537, 0.4905, 0.5473, 0.5524, 0.4444, 0.5589, 0.4221, 0.5412, 0.4314, 0.4887, 0.5797, 0.48, 0.5991, 0.4983, 0.579, 0.56, 0.4548, 0.565, 0.4463, 0.5458, 0.4527, 0.4919, 0.3918, 0.5005, 0.3842, 0.5073, 0.3938, 0.4862, 0.5931, 0.4829, 0.6164, 0.5046, 0.6028, 0.5585, 0.5094, 0.57, 0.5, 0.5495, 0.5, 0.4864, 0.452, 0.4999, 0.4485, 0.4928, 0.4657, 0.5585, 0.4962, 0.57, 0.5, 0.5585, 0.5094, 0.5594, 0.5306, 0.5688, 0.5274, 0.5486, 0.5241, 0.4914, 0.6141, 0.4883, 0.6356, 0.499, 0.6201, 0.5585, 0.5094, 0.5688, 0.5274, 0.5594, 0.5306, 0.5012, 0.5917, 0.4972, 0.5895, 0.494, 0.5633, 0.5524, 0.5555, 0.565, 0.5537, 0.5458, 0.5473, 0.4897, 0.5, 0.4791, 0.5094, 0.4899, 0.5241, 0.5005, 0.5096, 0.5005, 0.5555, 0.5296, 0.551, 0.5005, 0.5331, 0.5225, 0.5935, 0.5296, 0.551, 0.502, 0.5936, 0.5046, 0.6028, 0.5127, 0.3913, 0.504, 0.3836, 0.498, 0.3915, 0.5244, 0.6195, 0.5316, 0.5949, 0.5164, 0.6053, 0.5296, 0.551, 0.5225, 0.5935, 0.5344, 0.5797, 0.5192, 0.4909, 0.5377, 0.4563, 0.5318, 0.4433, 0.5383, 0.4069, 0.5354, 0.3894, 0.5278, 0.4042, 0.5148, 0.3715, 0.5178, 0.3829, 0.5015, 0.3826, 0.5694, 0.5, 0.5915, 0.5233, 0.5783, 0.4776, 0.5132, 0.6209, 0.5014, 0.6169, 0.5196, 0.6213, 0.5519, 0.5678, 0.5648, 0.5934, 0.57, 0.5762, 0.5942, 0.5098, 0.6071, 0.5, 0.5915, 0.5233, 0.5867, 0.4445, 0.5771, 0.4314, 0.5749, 0.4471, 0.5856, 0.4527, 0.5929, 0.4694, 0.5856, 0.4527, 0.5837, 0.4668, 0.5477, 0.3964, 0.539, 0.3843, 0.5415, 0.3912, 0.5154, 0.6186, 0.5008, 0.6168, 0.501, 0.617, 0.5594, 0.5306, 0.565, 0.5537, 0.5524, 0.5555, 0.4789, 0.6183, 0.498, 0.6172, 0.4826, 0.6172, 0.498, 0.6172, 0.4851, 0.6185, 0.4859, 0.6148, 0.4851, 0.6185, 0.498, 0.6172, 0.4876, 0.6211, 0.498, 0.6172, 0.4914, 0.6141, 0.4876, 0.6211, 0.5929, 0.4694, 0.5849, 0.4332, 0.5867, 0.4445, 0.5178, 0.3829, 0.5205, 0.3719, 0.5015, 0.3826, 0.5403, 0.6169, 0.5379, 0.6071, 0.5196, 0.6213, 0.6035, 0.4854, 0.6, 0.5109, 0.6012, 0.5249, 0.6123, 0.5243, 0.5913, 0.5601, 0.6012, 0.5249, 0.6021, 0.5277, 0.5885, 0.5691, 0.6021, 0.5277, 0.6, 0.5109, 0.5403, 0.6169, 0.5196, 0.6213, 0.5466, 0.6077, 0.5466, 0.6077, 0.5636, 0.6105, 0.5516, 0.6068, 0.5661, 0.5891, 0.5812, 0.5942, 0.5683, 0.5931, 0.5913, 0.5601, 0.5929, 0.5384, 0.6012, 0.5249, 0.611, 0.4733, 0.6029, 0.4867, 0.5927, 0.4307, 0.5943, 0.4296, 0.5927, 0.4307, 0.5812, 0.4281, 0.5943, 0.4296, 0.5812, 0.4281, 0.5467, 0.3905, 0.5849, 0.4332, 0.5412, 0.606, 0.5661, 0.5891, 0.5466, 0.6077, 0.5787, 0.5733, 0.5756, 0.5849, 0.5661, 0.5891, 0.5787, 0.5733, 0.5929, 0.5384, 0.5917, 0.5555, 0.5421, 0.3937, 0.5375, 0.385, 0.5467, 0.3905, 0.5853, 0.5511, 0.5855, 0.5342, 0.5929, 0.5384, 0.5412, 0.606, 0.514, 0.6272, 0.5492, 0.5923, 0.5947, 0.5006, 0.5855, 0.5342, 0.5826, 0.4959, 0.5548, 0.4064, 0.5366, 0.3914, 0.5529, 0.4042, 0.5366, 0.3914, 0.5128, 0.3771, 0.5288, 0.3857, 0.5193, 0.3719, 0.5128, 0.3771, 0.5015, 0.3826, 0.5516, 0.4515, 0.5658, 0.4444, 0.5658, 0.47, 0.5458, 0.4725, 0.549, 0.5774, 0.5238, 0.5574, 0.5439, 0.526, 0.5453, 0.5218, 0.5236, 0.4922, 0.5592, 0.5246, 0.5236, 0.4922, 0.5438, 0.476, 0.5592, 0.4758, 0.5189, 0.3837, 0.5015, 0.3826, 0.5199, 0.3906, 0.5154, 0.6186, 0.501, 0.617, 0.5185, 0.6206, 0.549, 0.5774, 0.5147, 0.613, 0.5313, 0.5907, 0.5174, 0.5747, 0.5238, 0.5574, 0.5313, 0.5907, 0.5238, 0.5574, 0.5246, 0.5378, 0.5439, 0.526, 0.5189, 0.3837, 0.5073, 0.3938, 0.5015, 0.3826, 0.5012, 0.5917, 0.494, 0.5633, 0.5174, 0.5747, 0.5174, 0.5747, 0.494, 0.5633, 0.5178, 0.5555, 0.5158, 0.4042, 0.5014, 0.4515, 0.5073, 0.3938, 0.4972, 0.5895, 0.5012, 0.5917, 0.4977, 0.6055, 0.4828, 0.5904, 0.4954, 0.6201, 0.495, 0.6198, 0.4775, 0.605, 0.4753, 0.575, 0.4843, 0.5759, 0.4828, 0.5904, 0.4769, 0.54, 0.5119, 0.5035, 0.494, 0.5633, 0.4705, 0.4135, 0.4841, 0.3933, 0.4826, 0.4079, 0.4841, 0.3933, 0.4879, 0.3772, 0.4919, 0.3918, 0.4775, 0.605, 0.4785, 0.6167, 0.4693, 0.6072, 0.4705, 0.4135, 0.4557, 0.4529, 0.4572, 0.406, 0.4841, 0.3933, 0.4572, 0.406, 0.4886, 0.3749, 0.4611, 0.6037, 0.4487, 0.5893, 0.468, 0.5921, 0.4557, 0.4529, 0.4301, 0.4649, 0.4351, 0.4288, 0.4572, 0.406, 0.4461, 0.5865, 0.4329, 0.5822, 0.4467, 0.5804, 0.4303, 0.5475, 0.4197, 0.5221, 0.4257, 0.5471, 0.4849, 0.3743, 0.4702, 0.3906, 0.5015, 0.3826, 0.4301, 0.4649, 0.4224, 0.4331, 0.4351, 0.4288, 0.4411, 0.6052, 0.4772, 0.6276, 0.4439, 0.6007, 0.4018, 0.5149, 0.4271, 0.5849, 0.4062, 0.5693, 0.3994, 0.4956, 0.4018, 0.5149, 0.3951, 0.4752, 0.4332, 0.4094, 0.4224, 0.4233, 0.4407, 0.3958, 0.436, 0.5923, 0.4245, 0.5942, 0.4329, 0.5931, 0.4271, 0.5849, 0.419, 0.5758, 0.4062, 0.5693, 0.4695, 0.3859, 0.4823, 0.3794, 0.4703, 0.3824, 0.4776, 0.3813, 0.4823, 0.3794, 0.5015, 0.3826, 0.4102, 0.5305, 0.4295, 0.5541, 0.4325, 0.5112, 0.4126, 0.477, 0.4386, 0.4645, 0.4336, 0.4325, 0.4245, 0.4329, 0.4224, 0.4233, 0.4245, 0.4329, 0.4336, 0.4325, 0.4624, 0.5931, 0.4434, 0.5942, 0.4532, 0.5951, 0.4386, 0.4645, 0.4325, 0.5112, 0.4423, 0.4904, 0.4703, 0.4307, 0.4637, 0.4133, 0.4575, 0.4272, 0.4802, 0.4174, 0.4921, 0.4617, 0.4973, 0.4042, 0.4935, 0.3834, 0.5032, 0.3782, 0.5015, 0.3826, 0.5415, 0.3912, 0.5356, 0.3712, 0.5301, 0.3888, 0.4785, 0.6167, 0.4948, 0.6355, 0.4986, 0.6173, 0.468, 0.5921, 0.4693, 0.6072, 0.4611, 0.6037, 0.4484, 0.5556, 0.4497, 0.5735, 0.4467, 0.5804, 0.4518, 0.5442, 0.4393, 0.5537, 0.4303, 0.5475, 0.4611, 0.6037, 0.4634, 0.6288, 0.4705, 0.6123, 0.5596, 0.5957, 0.5641, 0.6163, 0.5483, 0.6063, 0.5483, 0.6063, 0.5641, 0.6163, 0.5416, 0.6088, 0.5805, 0.5684, 0.5885, 0.5691, 0.57, 0.5762, 0.4351, 0.4288, 0.4366, 0.4009, 0.4572, 0.406, 0.5929, 0.4694, 0.6055, 0.4463, 0.5856, 0.4527, 0.5867, 0.4445, 0.595, 0.4221, 0.5771, 0.4314, 0.5764, 0.4242, 0.5746, 0.4061, 0.5599, 0.4045, 0.4611, 0.6037, 0.448, 0.6052, 0.4461, 0.5865, 0.4351, 0.5867, 0.4308, 0.5952, 0.4461, 0.5865, 0.5599, 0.4045, 0.5641, 0.3837, 0.5415, 0.3912, 0.4461, 0.5865, 0.4308, 0.5952, 0.4329, 0.5822, 0.415, 0.5475, 0.4097, 0.5515, 0.4303, 0.5475, 0.5209, 0.3757, 0.5205, 0.3719, 0.5178, 0.3829, 0.4303, 0.5475, 0.4097, 0.5515, 0.4197, 0.5221, 0.4075, 0.4975, 0.4111, 0.4994, 0.4197, 0.5221, 0.5805, 0.5684, 0.588, 0.5712, 0.5845, 0.5673, 0.5999, 0.4991, 0.6201, 0.5, 0.6035, 0.4854, 0.4421, 0.6007, 0.4389, 0.6164, 0.4376, 0.6105, 0.4329, 0.5822, 0.4214, 0.5991, 0.4271, 0.5849, 0.4068, 0.5331, 0.3965, 0.5537, 0.405, 0.5354, 0.4035, 0.5096, 0.3899, 0.5274, 0.405, 0.5354, 0.5516, 0.6068, 0.5464, 0.6288, 0.5466, 0.6077, 0.4075, 0.4975, 0.3877, 0.5, 0.3994, 0.4956, 0.4371, 0.4069, 0.4214, 0.4009, 0.4205, 0.4057, 0.4273, 0.4151, 0.4214, 0.4009, 0.4371, 0.4069, 0.4482, 0.3953, 0.4389, 0.3836, 0.4449, 0.4004, 0.4371, 0.4069, 0.4389, 0.3836, 0.4482, 0.3953, 0.5913, 0.5601, 0.6017, 0.5779, 0.587, 0.5686, 0.4645, 0.3836, 0.4592, 0.3712, 0.4776, 0.3813, 0.4589, 0.3964, 0.4592, 0.3712, 0.4645, 0.3836, 0.4421, 0.6007, 0.4376, 0.6105, 0.4439, 0.6007, 0.5849, 0.4332, 0.5943, 0.4296, 0.5812, 0.4281, 0.5467, 0.3905, 0.5437, 0.3775, 0.5329, 0.3861, 0.4097, 0.4433, 0.3997, 0.422, 0.4106, 0.4426, 0.5661, 0.5891, 0.5656, 0.6163, 0.5466, 0.6077, 0.5466, 0.6077, 0.5656, 0.6163, 0.5636, 0.6105, 0.5756, 0.5849, 0.5841, 0.5991, 0.5661, 0.5891, 0.5661, 0.5891, 0.5841, 0.5991, 0.5812, 0.5942, 0.5917, 0.5555, 0.5992, 0.5779, 0.5787, 0.5733, 0.3999, 0.475, 0.3951, 0.4752, 0.4018, 0.5149, 0.5787, 0.5733, 0.5992, 0.5779, 0.587, 0.5686, 0.5929, 0.5384, 0.6104, 0.5537, 0.5917, 0.5555, 0.4164, 0.4346, 0.4022, 0.4252, 0.4097, 0.4433, 0.5917, 0.5555, 0.6104, 0.5537, 0.5913, 0.5601, 0.5467, 0.3905, 0.5445, 0.3712, 0.5437, 0.3775, 0.5412, 0.606, 0.5416, 0.6248, 0.5154, 0.6186, 0.5466, 0.6077, 0.5416, 0.6248, 0.5412, 0.606, 0.4329, 0.5931, 0.4328, 0.6164, 0.436, 0.5923, 0.5661, 0.5891, 0.5727, 0.5913, 0.5787, 0.5733, 0.419, 0.5758, 0.4146, 0.5991, 0.4245, 0.5942, 0.5855, 0.5342, 0.6059, 0.5286, 0.5929, 0.5384, 0.3973, 0.4906, 0.3794, 0.5, 0.3994, 0.5, 0.5288, 0.3857, 0.5375, 0.385, 0.5421, 0.3937, 0.3989, 0.5099, 0.3794, 0.5, 0.3973, 0.4906, 0.3999, 0.475, 0.3817, 0.4726, 0.4014, 0.4759, 0.3973, 0.4906, 0.3817, 0.4726, 0.3999, 0.475, 0.4776, 0.3813, 0.4776, 0.3645, 0.4823, 0.3794, 0.4703, 0.3824, 0.4776, 0.3645, 0.4776, 0.3813, 0.553, 0.5958, 0.5586, 0.6163, 0.5492, 0.5923, 0.4233, 0.5766, 0.4245, 0.5942, 0.436, 0.5923, 0.5855, 0.5342, 0.5853, 0.5511, 0.5699, 0.5485, 0.4034, 0.512, 0.39, 0.5274, 0.4102, 0.5305, 0.4102, 0.5305, 0.39, 0.5274, 0.3989, 0.5099, 0.4034, 0.512, 0.3878, 0.5, 0.3994, 0.5, 0.5752, 0.4409, 0.5955, 0.4463, 0.5751, 0.4527, 0.5822, 0.4555, 0.5955, 0.4463, 0.5752, 0.4409, 0.4035, 0.4906, 0.39, 0.4726, 0.4014, 0.4759, 0.4382, 0.4151, 0.4214, 0.4009, 0.4224, 0.4233, 0.5421, 0.3937, 0.5585, 0.3837, 0.5366, 0.3914, 0.5529, 0.4042, 0.5585, 0.3837, 0.5421, 0.3937, 0.4371, 0.4069, 0.439, 0.3836, 0.4407, 0.3958, 0.5288, 0.3857, 0.5416, 0.3712, 0.5366, 0.3914, 0.5421, 0.3937, 0.5416, 0.3712, 0.5288, 0.3857, 0.4526, 0.3932, 0.4592, 0.3712, 0.4703, 0.3824, 0.549, 0.5774, 0.5588, 0.5991, 0.5492, 0.5923, 0.5492, 0.5923, 0.5588, 0.5991, 0.553, 0.5958, 0.5005, 0.5555, 0.5028, 0.5779, 0.4983, 0.579, 0.4239, 0.5504, 0.4097, 0.5515, 0.4102, 0.5305, 0.4983, 0.579, 0.5028, 0.5779, 0.4887, 0.5797, 0.5005, 0.5331, 0.5024, 0.5274, 0.4899, 0.5241, 0.5005, 0.5096, 0.5024, 0.5274, 0.5005, 0.5331, 0.5005, 0.5096, 0.5024, 0.5, 0.4897, 0.5, 0.5658, 0.47, 0.5782, 0.4463, 0.5751, 0.4527, 0.507, 0.4982, 0.5024, 0.5, 0.5005, 0.5096, 0.4427, 0.4221, 0.4308, 0.4048, 0.4336, 0.4325, 0.5658, 0.4444, 0.5699, 0.422, 0.5752, 0.4409, 0.558, 0.4242, 0.5548, 0.4064, 0.5529, 0.4042, 0.5453, 0.5218, 0.5592, 0.5246, 0.5439, 0.526, 0.5046, 0.6028, 0.5164, 0.6053, 0.5225, 0.5935, 0.507, 0.4982, 0.5228, 0.5, 0.5192, 0.4909, 0.4693, 0.6071, 0.4679, 0.6216, 0.4806, 0.6161, 0.5257, 0.4317, 0.519, 0.4252, 0.5318, 0.4433, 0.5129, 0.4228, 0.519, 0.4252, 0.5257, 0.4317, 0.4295, 0.5541, 0.4261, 0.5779, 0.4427, 0.5591, 0.5015, 0.3826, 0.5128, 0.3771, 0.5199, 0.3906, 0.4427, 0.4221, 0.4261, 0.422, 0.4446, 0.4314, 0.4336, 0.4325, 0.4261, 0.422, 0.4427, 0.4221, 0.4594, 0.3967, 0.4493, 0.3836, 0.463, 0.3973, 0.4615, 0.3993, 0.4493, 0.3836, 0.4594, 0.3967, 0.4624, 0.5931, 0.4657, 0.6163, 0.4693, 0.6071, 0.5225, 0.5935, 0.5222, 0.6163, 0.5316, 0.5949, 0.4693, 0.6071, 0.4657, 0.6163, 0.4532, 0.5951, 0.5453, 0.5218, 0.5482, 0.5274, 0.5246, 0.5378, 0.452, 0.5849, 0.4547, 0.5991, 0.4624, 0.5931, 0.5344, 0.5797, 0.5301, 0.5991, 0.5316, 0.5949, 0.4624, 0.5931, 0.4547, 0.5991, 0.4434, 0.5942, 0.5458, 0.4725, 0.5438, 0.476, 0.5299, 0.4759, 0.5382, 0.533, 0.5409, 0.5537, 0.5458, 0.5473, 0.4518, 0.5008, 0.4339, 0.5, 0.4325, 0.5112, 0.5257, 0.4077, 0.5361, 0.4009, 0.5158, 0.4042, 0.5283, 0.4225, 0.5361, 0.4009, 0.5257, 0.4077, 0.5396, 0.5096, 0.5437, 0.5274, 0.5486, 0.5241, 0.4423, 0.4904, 0.4353, 0.4726, 0.4386, 0.4645, 0.5189, 0.3837, 0.5228, 0.3712, 0.5073, 0.3938, 0.5199, 0.3906, 0.5228, 0.3712, 0.5189, 0.3837, 0.53, 0.4991, 0.5447, 0.5, 0.5495, 0.5, 0.4503, 0.4702, 0.4393, 0.4463, 0.4386, 0.4645, 0.5024, 0.6098, 0.5039, 0.6288, 0.5035, 0.6171, 0.5035, 0.6171, 0.5039, 0.6288, 0.5147, 0.613, 0.5318, 0.4433, 0.5409, 0.4463, 0.5458, 0.4527, 0.4528, 0.4433, 0.4458, 0.4221, 0.4446, 0.4314, 0.5178, 0.5555, 0.5171, 0.5779, 0.5174, 0.5747, 0.5377, 0.4563, 0.5409, 0.4463, 0.5318, 0.4433, 0.5174, 0.5747, 0.5171, 0.5779, 0.5238, 0.5574, 0.5257, 0.4317, 0.5363, 0.4221, 0.5412, 0.4314, 0.4575, 0.4272, 0.4547, 0.4009, 0.4427, 0.4221, 0.5246, 0.5378, 0.5196, 0.5537, 0.5178, 0.5555, 0.5318, 0.4433, 0.5363, 0.4221, 0.5257, 0.4317, 0.5178, 0.5555, 0.5196, 0.5537, 0.5238, 0.5574, 0.5127, 0.3913, 0.5222, 0.3836, 0.5354, 0.3894, 0.4615, 0.3993, 0.4657, 0.3837, 0.463, 0.3973, 0.487, 0.606, 0.4806, 0.6161, 0.4914, 0.6141, 0.5278, 0.4042, 0.5222, 0.3836, 0.5127, 0.3913, 0.5236, 0.4922, 0.524, 0.5, 0.5122, 0.4991, 0.5127, 0.3913, 0.5128, 0.3712, 0.5112, 0.3811, 0.5243, 0.3808, 0.5128, 0.3712, 0.5127, 0.3913, 0.5236, 0.4922, 0.5211, 0.4726, 0.5299, 0.4759, 0.4675, 0.568, 0.4656, 0.571, 0.477, 0.5526, 0.4634, 0.4937, 0.455, 0.5, 0.4621, 0.5088, 0.5058, 0.3758, 0.501, 0.3644, 0.5032, 0.3782, 0.5158, 0.4042, 0.5093, 0.3836, 0.5257, 0.4077, 0.5132, 0.6209, 0.517, 0.6241, 0.5026, 0.6166, 0.4738, 0.4751, 0.4558, 0.4738, 0.4634, 0.4937, 0.5024, 0.6098, 0.5035, 0.6171, 0.4954, 0.6201, 0.4703, 0.4307, 0.4625, 0.4252, 0.4528, 0.4433, 0.5287, 0.6132, 0.5244, 0.6195, 0.5148, 0.6195, 0.4575, 0.4272, 0.4625, 0.4252, 0.4703, 0.4307, 0.5524, 0.5555, 0.5589, 0.5779, 0.5519, 0.5678, 0.4802, 0.4174, 0.4681, 0.4048, 0.4703, 0.4307, 0.5519, 0.5678, 0.5589, 0.5779, 0.5344, 0.5797, 0.4637, 0.4133, 0.4681, 0.4048, 0.4802, 0.4174, 0.4785, 0.6167, 0.4986, 0.6173, 0.4371, 0.5688, 0.535, 0.4004, 0.5599, 0.4045, 0.5415, 0.3912, 0.4887, 0.5797, 0.5005, 0.5555, 0.4905, 0.5473, 0.477, 0.5526, 0.405, 0.5354, 0.4204, 0.5904, 0.4271, 0.5849, 0.5415, 0.3912, 0.539, 0.3843, 0.5356, 0.3712, 0.4688, 0.4539, 0.4612, 0.4712, 0.4584, 0.4485, 0.5749, 0.4471, 0.5771, 0.4314, 0.5763, 0.4266, 0.4557, 0.4529, 0.4688, 0.4539, 0.4584, 0.4485, 0.4715, 0.4775, 0.4464, 0.4981, 0.4558, 0.4738, 0.5837, 0.4668, 0.5856, 0.4527, 0.5926, 0.4463, 0.4612, 0.4712, 0.4715, 0.4775, 0.4558, 0.4738, 0.5032, 0.3782, 0.4935, 0.3834, 0.5058, 0.3758, 0.5783, 0.4776, 0.5929, 0.4694, 0.5985, 0.4726, 0.4518, 0.5442, 0.4769, 0.54, 0.4584, 0.5515, 0.5776, 0.525, 0.5942, 0.5098, 0.5915, 0.5233, 0.498, 0.3915, 0.504, 0.3836, 0.5014, 0.3775, 0.468, 0.5921, 0.4753, 0.575, 0.4681, 0.5952, 0.4973, 0.4042, 0.498, 0.3915, 0.5, 0.3894, 0.4693, 0.6072, 0.485, 0.601, 0.4775, 0.605, 0.5416, 0.6088, 0.5287, 0.6132, 0.5356, 0.6288, 0.5287, 0.6132, 0.5483, 0.6063, 0.5356, 0.6288, 0.5132, 0.6209, 0.5196, 0.6213, 0.5133, 0.6355, 0.5005, 0.5331, 0.4905, 0.5473, 0.5026, 0.5537, 0.4933, 0.3843, 0.4917, 0.3773, 0.4975, 0.3699, 0.517, 0.6241, 0.5132, 0.6209, 0.5133, 0.6355, 0.5301, 0.3888, 0.5178, 0.3829, 0.526, 0.3833, 0.5046, 0.6028, 0.4914, 0.6141, 0.5033, 0.6223, 0.56, 0.4548, 0.567, 0.4712, 0.5766, 0.4485, 0.4826, 0.4079, 0.4841, 0.3933, 0.4868, 0.3836, 0.5749, 0.4471, 0.56, 0.4548, 0.5766, 0.4485, 0.567, 0.4712, 0.5694, 0.5, 0.5813, 0.4738, 0.4799, 0.4667, 0.4688, 0.4539, 0.478, 0.4463, 0.4799, 0.4667, 0.4928, 0.4657, 0.4766, 0.4726, 0.5594, 0.5306, 0.5776, 0.525, 0.5814, 0.5262, 0.498, 0.3915, 0.5014, 0.3775, 0.4858, 0.3712, 0.4715, 0.4775, 0.4799, 0.4667, 0.4766, 0.4726, 0.5776, 0.525, 0.5694, 0.5, 0.5814, 0.5262, 0.4769, 0.54, 0.494, 0.5633, 0.478, 0.5537, 0.4862, 0.4069, 0.5, 0.3894, 0.4829, 0.3836, 0.476, 0.5522, 0.4843, 0.5759, 0.4802, 0.5779, 0.4802, 0.4174, 0.4973, 0.4042, 0.48, 0.4009, 0.4843, 0.5759, 0.4753, 0.575, 0.4802, 0.5779, 0.4843, 0.5759, 0.4972, 0.5895, 0.4832, 0.5991, 0.4796, 0.488, 0.4921, 0.4617, 0.4742, 0.4726, 0.526, 0.3833, 0.5112, 0.3811, 0.5243, 0.3808, 0.4796, 0.488, 0.4791, 0.5094, 0.4738, 0.5, 0.4828, 0.5904, 0.4977, 0.6055, 0.4868, 0.6164, 0.4791, 0.5094, 0.4897, 0.5, 0.4738, 0.5, 0.4791, 0.5094, 0.4798, 0.533, 0.4742, 0.5274, 0.5383, 0.4069, 0.535, 0.4004, 0.5354, 0.3894, 0.4798, 0.533, 0.4899, 0.5241, 0.4742, 0.5274, 0.5383, 0.4069, 0.5278, 0.4042, 0.5507, 0.4009, 0.4798, 0.533, 0.477, 0.5526, 0.4755, 0.5537, 0.5015, 0.3826, 0.5005, 0.3842, 0.4975, 0.3699, 0.5463, 0.4243, 0.5383, 0.4069, 0.5507, 0.4009, 0.477, 0.5526, 0.4905, 0.5473, 0.4755, 0.5537, 0.5463, 0.4243, 0.5412, 0.4314, 0.5589, 0.4221, 0.4887, 0.5797, 0.4862, 0.5931, 0.48, 0.5991, 0.5524, 0.4444, 0.5463, 0.4243, 0.5589, 0.4221, 0.4862, 0.5931, 0.4983, 0.579, 0.48, 0.5991, 0.5524, 0.4444, 0.5458, 0.4527, 0.565, 0.4463, 0.4862, 0.5931, 0.487, 0.606, 0.4829, 0.6164, 0.5014, 0.4515, 0.4928, 0.4657, 0.4999, 0.4485, 0.56, 0.4548, 0.5524, 0.4444, 0.565, 0.4463, 0.487, 0.606, 0.5046, 0.6028, 0.4829, 0.6164, 0.4864, 0.452, 0.5014, 0.4515, 0.4999, 0.4485, 0.5585, 0.4962, 0.5495, 0.5, 0.57, 0.5, 0.4964, 0.6205, 0.499, 0.6201, 0.4883, 0.6356, 0.5122, 0.4991, 0.5119, 0.5035, 0.4988, 0.4994, 0.4914, 0.6141, 0.4964, 0.6205, 0.4883, 0.6356, 0.5585, 0.5094, 0.5486, 0.5241, 0.5688, 0.5274, 0.5594, 0.5306, 0.5458, 0.5473, 0.565, 0.5537, 0.4637, 0.4133, 0.4703, 0.4307, 0.4681, 0.4048, 0.5296, 0.551, 0.5005, 0.5555, 0.4983, 0.579, 0.4983, 0.579, 0.502, 0.5936, 0.5296, 0.551, 0.53, 0.4991, 0.507, 0.4982, 0.5005, 0.5096, 0.5005, 0.5331, 0.5296, 0.551, 0.5005, 0.5331, 0.4899, 0.5241, 0.4798, 0.533, 0.4905, 0.5473, 0.4796, 0.488, 0.4897, 0.5, 0.507, 0.4982, 0.4921, 0.4617, 0.5026, 0.6166, 0.5046, 0.6028, 0.5033, 0.6223, 0.499, 0.6201, 0.5192, 0.4909, 0.4921, 0.4617, 0.507, 0.4982, 0.5046, 0.6028, 0.5026, 0.6166, 0.5148, 0.6195, 0.5046, 0.6028, 0.5148, 0.6195, 0.5244, 0.6195, 0.5164, 0.6053, 0.5396, 0.5096, 0.53, 0.4991, 0.5296, 0.551, 0.5382, 0.533, 0.5318, 0.4433, 0.5129, 0.4228, 0.4921, 0.4617, 0.5192, 0.4909, 0.5377, 0.4563, 0.5192, 0.4909, 0.53, 0.4991, 0.4973, 0.4042, 0.4921, 0.4617, 0.5129, 0.4228, 0.5162, 0.4098, 0.5129, 0.4228, 0.5257, 0.4317, 0.5278, 0.4042, 0.5129, 0.4228, 0.5127, 0.3913, 0.498, 0.3915, 0.4973, 0.4042, 0.5129, 0.4228, 0.5162, 0.4098, 0.5278, 0.4042, 0.5127, 0.3913, 0.517, 0.6241, 0.5287, 0.6132, 0.5148, 0.6195, 0.5026, 0.6166, 0.5127, 0.3913, 0.5058, 0.3758, 0.504, 0.3836, 0.5112, 0.3811, 0.5015, 0.3826, 0.5032, 0.3782, 0.5524, 0.5555, 0.5458, 0.5473, 0.5296, 0.551, 0.5344, 0.5797, 0.5316, 0.5949, 0.5519, 0.5678, 0.5344, 0.5797, 0.5594, 0.5306, 0.5486, 0.5241, 0.5382, 0.533, 0.5458, 0.5473, 0.5495, 0.5, 0.5396, 0.5096, 0.5486, 0.5241, 0.5585, 0.5094, 0.5585, 0.4962, 0.5377, 0.4563, 0.53, 0.4991, 0.5495, 0.5, 0.56, 0.4548, 0.5458, 0.4527, 0.5377, 0.4563, 0.5585, 0.4962, 0.5524, 0.4444, 0.5412, 0.4314, 0.5318, 0.4433, 0.5458, 0.4527, 0.5278, 0.4042, 0.5257, 0.4317, 0.5412, 0.4314, 0.5463, 0.4243, 0.5127, 0.3913, 0.5354, 0.3894, 0.535, 0.4004, 0.5243, 0.3808, 0.5524, 0.5555, 0.5519, 0.5678, 0.5776, 0.525, 0.5594, 0.5306, 0.5058, 0.3758, 0.5127, 0.3913, 0.5112, 0.3811, 0.5112, 0.3811, 0.526, 0.3833, 0.5178, 0.3829, 0.5148, 0.3715, 0.5015, 0.3826, 0.5112, 0.3811, 0.5026, 0.6166, 0.5014, 0.6169, 0.5132, 0.6209, 0.5287, 0.6132, 0.5316, 0.5949, 0.5244, 0.6195, 0.5585, 0.5094, 0.5694, 0.5, 0.567, 0.4712, 0.5585, 0.4962, 0.5694, 0.5, 0.5585, 0.5094, 0.5594, 0.5306, 0.5463, 0.4243, 0.5524, 0.4444, 0.56, 0.4548, 0.535, 0.4004, 0.56, 0.4548, 0.5585, 0.4962, 0.567, 0.4712, 0.5301, 0.3888, 0.526, 0.3833, 0.5243, 0.3808, 0.535, 0.4004, 0.535, 0.4004, 0.5383, 0.4069, 0.5463, 0.4243, 0.5783, 0.4776, 0.5837, 0.4668, 0.5749, 0.4471, 0.567, 0.4712, 0.5776, 0.525, 0.5519, 0.5678, 0.57, 0.5762, 0.5694, 0.5, 0.5776, 0.525, 0.5915, 0.5233, 0.5749, 0.4471, 0.5763, 0.4266, 0.535, 0.4004, 0.56, 0.4548, 0.517, 0.6241, 0.5196, 0.6213, 0.5483, 0.6063, 0.5287, 0.6132, 0.5301, 0.3888, 0.535, 0.4004, 0.5415, 0.3912, 0.5287, 0.6132, 0.5416, 0.6088, 0.5648, 0.5934, 0.5519, 0.5678, 0.5648, 0.5934, 0.5416, 0.6088, 0.5596, 0.5957, 0.5776, 0.525, 0.57, 0.5762, 0.5885, 0.5691, 0.5942, 0.5098, 0.5596, 0.5957, 0.5805, 0.5684, 0.57, 0.5762, 0.6071, 0.5, 0.5999, 0.4991, 0.607, 0.4746, 0.5929, 0.4694, 0.5783, 0.4776, 0.5915, 0.5233, 0.5599, 0.4045, 0.5763, 0.4266, 0.5771, 0.4314, 0.5764, 0.4242, 0.5599, 0.4045, 0.535, 0.4004, 0.5763, 0.4266, 0.539, 0.3843, 0.5209, 0.3757, 0.5178, 0.3829, 0.5301, 0.3888, 0.5154, 0.6186, 0.5196, 0.6213, 0.5014, 0.6169, 0.5008, 0.6168, 0.498, 0.6172, 0.4789, 0.6183, 0.4371, 0.5688, 0.4986, 0.6173, 0.5596, 0.5957, 0.5379, 0.6071, 0.588, 0.5712, 0.5805, 0.5684, 0.4826, 0.6172, 0.498, 0.6172, 0.4859, 0.6148, 0.4914, 0.6141, 0.498, 0.6172, 0.4964, 0.6205, 0.5596, 0.5957, 0.5483, 0.6063, 0.5379, 0.6071, 0.5845, 0.5673, 0.6021, 0.5277, 0.5885, 0.5691, 0.5805, 0.5684, 0.5942, 0.5098, 0.5885, 0.5691, 0.6, 0.5109, 0.5999, 0.4991, 0.5999, 0.4991, 0.6035, 0.4854, 0.5849, 0.4332, 0.5929, 0.4694, 0.607, 0.4746, 0.5849, 0.4332, 0.5764, 0.4242, 0.5867, 0.4445, 0.5849, 0.4332, 0.5746, 0.4061, 0.5764, 0.4242, 0.5592, 0.3966, 0.5477, 0.3964, 0.5599, 0.4045, 0.5746, 0.4061, 0.5849, 0.4332, 0.5209, 0.3757, 0.539, 0.3843, 0.5329, 0.3861, 0.5179, 0.3817, 0.5015, 0.3826, 0.5205, 0.3719, 0.5483, 0.6063, 0.5196, 0.6213, 0.5379, 0.6071, 0.5379, 0.6071, 0.5403, 0.6169, 0.5516, 0.6068, 0.5683, 0.5931, 0.5756, 0.5849, 0.5845, 0.5673, 0.588, 0.5712, 0.5379, 0.6071, 0.6021, 0.5277, 0.5845, 0.5673, 0.5913, 0.5601, 0.5329, 0.3861, 0.5477, 0.3964, 0.5592, 0.3966, 0.5467, 0.3905, 0.611, 0.4733, 0.5849, 0.4332, 0.6035, 0.4854, 0.5592, 0.3966, 0.5849, 0.4332, 0.5467, 0.3905, 0.5787, 0.5733, 0.587, 0.5686, 0.5845, 0.5673, 0.5756, 0.5849, 0.5379, 0.6071, 0.5516, 0.6068, 0.5683, 0.5931, 0.5683, 0.5931, 0.5636, 0.6105, 0.5661, 0.5891, 0.587, 0.5686, 0.5917, 0.5555, 0.5913, 0.5601, 0.6123, 0.5243, 0.6012, 0.5249, 0.5929, 0.5384, 0.6029, 0.4867, 0.6035, 0.4854, 0.5943, 0.4296, 0.5849, 0.4332, 0.611, 0.4733, 0.5375, 0.385, 0.5179, 0.3817, 0.5329, 0.3861, 0.5437, 0.3775, 0.5727, 0.5913, 0.5661, 0.5891, 0.5412, 0.606, 0.553, 0.5958, 0.5812, 0.4281, 0.5927, 0.4307, 0.5822, 0.4555, 0.5686, 0.4128, 0.5467, 0.3905, 0.5812, 0.4281, 0.5179, 0.3817, 0.5375, 0.385, 0.5288, 0.3857, 0.514, 0.6272, 0.5412, 0.606, 0.5154, 0.6186, 0.5466, 0.6077, 0.5196, 0.6213, 0.5154, 0.6186, 0.553, 0.5958, 0.5853, 0.5511, 0.5929, 0.5384, 0.5787, 0.5733, 0.5727, 0.5913, 0.5917, 0.5219, 0.5855, 0.5342, 0.5947, 0.5006, 0.6029, 0.4867, 0.6029, 0.4867, 0.5929, 0.5384, 0.5917, 0.5219, 0.5686, 0.4128, 0.5812, 0.4281, 0.5822, 0.4555, 0.5782, 0.4265, 0.5529, 0.4042, 0.5745, 0.5497, 0.5826, 0.4959, 0.5855, 0.5342, 0.5699, 0.5485, 0.5421, 0.3937, 0.5467, 0.3905, 0.5686, 0.4128, 0.5421, 0.3937, 0.5686, 0.4128, 0.5529, 0.4042, 0.5193, 0.3719, 0.5015, 0.3826, 0.5179, 0.3817, 0.549, 0.5774, 0.5699, 0.5485, 0.5853, 0.5511, 0.5826, 0.4959, 0.5822, 0.4555, 0.6029, 0.4867, 0.5947, 0.5006, 0.5751, 0.4527, 0.5822, 0.4555, 0.5826, 0.4959, 0.5658, 0.47, 0.5529, 0.4042, 0.5782, 0.4265, 0.5752, 0.4409, 0.558, 0.4242, 0.5782, 0.4265, 0.5822, 0.4555, 0.5752, 0.4409, 0.5752, 0.4409, 0.5751, 0.4527, 0.5658, 0.4444, 0.5853, 0.5511, 0.553, 0.5958, 0.549, 0.5774, 0.5439, 0.526, 0.5592, 0.5246, 0.5826, 0.4959, 0.5745, 0.5497, 0.5699, 0.5485, 0.549, 0.5774, 0.579, 0.4754, 0.5826, 0.4959, 0.5236, 0.4922, 0.5592, 0.4758, 0.5658, 0.47, 0.5548, 0.4064, 0.5516, 0.4515, 0.5199, 0.3906, 0.5366, 0.3914, 0.558, 0.4242, 0.5658, 0.4444, 0.5516, 0.4515, 0.5516, 0.4515, 0.5548, 0.4064, 0.558, 0.4242, 0.5035, 0.6171, 0.5147, 0.613, 0.5185, 0.6206, 0.501, 0.617, 0.5236, 0.4922, 0.5826, 0.4959, 0.5592, 0.5246, 0.5458, 0.4725, 0.5592, 0.4758, 0.5438, 0.476, 0.5283, 0.4225, 0.5556, 0.4512, 0.5458, 0.4725, 0.5516, 0.4515, 0.5556, 0.4512, 0.5283, 0.4225, 0.5128, 0.3771, 0.5366, 0.3914, 0.5199, 0.3906, 0.5154, 0.6186, 0.5185, 0.6206, 0.5147, 0.613, 0.549, 0.5774, 0.5024, 0.6098, 0.5174, 0.5747, 0.5313, 0.5907, 0.5147, 0.613, 0.5119, 0.5035, 0.5236, 0.4922, 0.5453, 0.5218, 0.5246, 0.5378, 0.5238, 0.5574, 0.549, 0.5774, 0.5313, 0.5907, 0.5193, 0.4739, 0.5283, 0.4225, 0.5458, 0.4725, 0.5299, 0.4759, 0.5236, 0.4922, 0.5299, 0.4759, 0.5438, 0.476, 0.5178, 0.5555, 0.494, 0.5633, 0.5119, 0.5035, 0.5246, 0.5378, 0.5199, 0.3906, 0.5516, 0.4515, 0.5257, 0.4077, 0.5257, 0.4077, 0.5516, 0.4515, 0.5283, 0.4225, 0.5199, 0.3906, 0.5257, 0.4077, 0.5073, 0.3938, 0.501, 0.617, 0.4954, 0.6201, 0.5035, 0.6171, 0.5122, 0.4991, 0.4988, 0.4994, 0.4928, 0.4657, 0.5193, 0.4739, 0.5236, 0.4922, 0.4928, 0.4657, 0.5014, 0.4515, 0.5283, 0.4225, 0.5193, 0.4739, 0.5012, 0.5917, 0.5024, 0.6098, 0.4954, 0.6201, 0.485, 0.601, 0.4977, 0.6055, 0.5174, 0.5747, 0.5024, 0.6098, 0.5012, 0.5917, 0.4715, 0.4775, 0.4928, 0.4657, 0.4988, 0.4994, 0.4769, 0.54, 0.494, 0.5633, 0.4972, 0.5895, 0.4843, 0.5759, 0.4988, 0.4994, 0.5119, 0.5035, 0.4769, 0.54, 0.4975, 0.3699, 0.5005, 0.3842, 0.4919, 0.3918, 0.4933, 0.3843, 0.4864, 0.452, 0.4928, 0.4657, 0.4799, 0.4667, 0.4826, 0.4079, 0.5014, 0.4515, 0.4864, 0.452, 0.5015, 0.3826, 0.5073, 0.3938, 0.5005, 0.3842, 0.4715, 0.4775, 0.4612, 0.4712, 0.4688, 0.4539, 0.4799, 0.4667, 0.485, 0.601, 0.4954, 0.6201, 0.4775, 0.605, 0.494, 0.5633, 0.4843, 0.5759, 0.476, 0.5522, 0.4715, 0.4775, 0.4769, 0.54, 0.4464, 0.4981, 0.4688, 0.4539, 0.4705, 0.4135, 0.4826, 0.4079, 0.4864, 0.452, 0.5073, 0.3938, 0.5014, 0.4515, 0.4826, 0.4079, 0.4919, 0.3918, 0.485, 0.601, 0.4693, 0.6072, 0.468, 0.5921, 0.4828, 0.5904, 0.4841, 0.3933, 0.4933, 0.3843, 0.4879, 0.3772, 0.4917, 0.3773, 0.5015, 0.3826, 0.4975, 0.3699, 0.4753, 0.575, 0.468, 0.5921, 0.4497, 0.5735, 0.4464, 0.4981, 0.4367, 0.4989, 0.4557, 0.4529, 0.4612, 0.4712, 0.4497, 0.5735, 0.4484, 0.5556, 0.4518, 0.5442, 0.476, 0.5522, 0.4753, 0.575, 0.4518, 0.5442, 0.4464, 0.4981, 0.4769, 0.54, 0.4933, 0.3843, 0.4841, 0.3933, 0.4886, 0.3749, 0.4917, 0.3773, 0.4557, 0.4529, 0.4705, 0.4135, 0.4688, 0.4539, 0.4572, 0.406, 0.4841, 0.3933, 0.4705, 0.4135, 0.468, 0.5921, 0.4487, 0.5893, 0.4467, 0.5804, 0.4497, 0.5735, 0.4849, 0.3743, 0.5015, 0.3826, 0.4917, 0.3773, 0.4775, 0.605, 0.495, 0.6198, 0.4785, 0.6167, 0.4693, 0.6072, 0.4785, 0.6167, 0.4611, 0.6037, 0.4301, 0.4649, 0.4464, 0.4981, 0.4518, 0.5442, 0.4257, 0.5471, 0.4484, 0.5556, 0.4467, 0.5804, 0.4303, 0.5475, 0.4303, 0.5475, 0.4257, 0.5471, 0.4518, 0.5442, 0.4301, 0.4649, 0.4557, 0.4529, 0.4367, 0.4989, 0.4367, 0.4989, 0.4464, 0.4981, 0.4301, 0.4649, 0.4487, 0.5893, 0.4611, 0.6037, 0.4461, 0.5865, 0.4303, 0.5475, 0.4467, 0.5804, 0.4329, 0.5822, 0.4702, 0.3906, 0.4849, 0.3743, 0.4886, 0.3749, 0.4572, 0.406, 0.4589, 0.3964, 0.4572, 0.406, 0.4493, 0.4092, 0.4371, 0.5688, 0.4789, 0.6183, 0.448, 0.6052, 0.4611, 0.6037, 0.4421, 0.6007, 0.4351, 0.5867, 0.4461, 0.5865, 0.448, 0.6052, 0.4068, 0.5331, 0.4035, 0.5096, 0.4075, 0.4975, 0.4197, 0.5221, 0.4303, 0.5475, 0.4329, 0.5822, 0.415, 0.5475, 0.4197, 0.5221, 0.415, 0.5475, 0.4068, 0.5331, 0.4257, 0.5471, 0.4197, 0.5221, 0.4111, 0.4994, 0.4301, 0.4649, 0.4224, 0.4331, 0.4301, 0.4649, 0.4111, 0.4994, 0.4224, 0.4331, 0.4111, 0.4994, 0.4075, 0.4975, 0.4351, 0.4288, 0.4224, 0.4331, 0.4106, 0.4426, 0.4273, 0.4151, 0.4371, 0.4069, 0.4493, 0.4092, 0.4351, 0.4288, 0.4106, 0.4426, 0.4439, 0.6007, 0.4376, 0.6105, 0.448, 0.6052, 0.4789, 0.6183, 0.4482, 0.3953, 0.4493, 0.4092, 0.4371, 0.4069, 0.4702, 0.3906, 0.4572, 0.406, 0.4589, 0.3964, 0.4776, 0.3813, 0.4702, 0.3906, 0.4645, 0.3836, 0.415, 0.5475, 0.4329, 0.5822, 0.4204, 0.5904, 0.405, 0.5354, 0.4421, 0.6007, 0.4271, 0.5849, 0.4351, 0.5867, 0.4271, 0.5849, 0.4204, 0.5904, 0.4329, 0.5822, 0.4332, 0.4094, 0.4449, 0.4004, 0.4371, 0.4069, 0.4205, 0.4057, 0.405, 0.5354, 0.3994, 0.4956, 0.4035, 0.5096, 0.4106, 0.4426, 0.4162, 0.4319, 0.4273, 0.4151, 0.4449, 0.4004, 0.4776, 0.3813, 0.4589, 0.3964, 0.4482, 0.3953, 0.395, 0.4503, 0.3994, 0.4956, 0.3951, 0.4752, 0.4097, 0.4433, 0.4439, 0.6007, 0.4789, 0.6183, 0.4411, 0.6052, 0.4271, 0.5849, 0.4421, 0.6007, 0.4439, 0.6007, 0.395, 0.4503, 0.4106, 0.4426, 0.4075, 0.4975, 0.3994, 0.4956, 0.4018, 0.5149, 0.3994, 0.4956, 0.405, 0.5354, 0.3915, 0.5249, 0.4332, 0.4094, 0.4273, 0.4151, 0.4162, 0.4319, 0.4271, 0.5849, 0.4439, 0.6007, 0.4329, 0.5931, 0.4018, 0.5149, 0.3915, 0.5249, 0.405, 0.5354, 0.4271, 0.5849, 0.3973, 0.4906, 0.4018, 0.5149, 0.4062, 0.5693, 0.3989, 0.5099, 0.4097, 0.4433, 0.3951, 0.4752, 0.3999, 0.475, 0.4224, 0.4233, 0.3999, 0.475, 0.4018, 0.5149, 0.3973, 0.4906, 0.4162, 0.4319, 0.4164, 0.4346, 0.4224, 0.4233, 0.4332, 0.4094, 0.4164, 0.4346, 0.4097, 0.4433, 0.4224, 0.4233, 0.4449, 0.4004, 0.4407, 0.3958, 0.4703, 0.3824, 0.4776, 0.3813, 0.4826, 0.6172, 0.436, 0.5923, 0.4439, 0.6007, 0.4772, 0.6276, 0.4411, 0.6052, 0.4789, 0.6183, 0.4772, 0.6276, 0.3994, 0.5, 0.4035, 0.4906, 0.4014, 0.4759, 0.3973, 0.4906, 0.4271, 0.5849, 0.4329, 0.5931, 0.419, 0.5758, 0.419, 0.5758, 0.4245, 0.5942, 0.4233, 0.5766, 0.3994, 0.5, 0.3989, 0.5099, 0.4034, 0.512, 0.4126, 0.477, 0.4224, 0.4233, 0.3999, 0.475, 0.4014, 0.4759, 0.436, 0.5923, 0.4509, 0.6038, 0.4532, 0.5951, 0.4351, 0.568, 0.4234, 0.5705, 0.4233, 0.5766, 0.436, 0.5923, 0.4532, 0.5951, 0.4102, 0.5305, 0.3989, 0.5099, 0.4062, 0.5693, 0.4233, 0.5766, 0.4102, 0.5305, 0.4233, 0.5766, 0.4239, 0.5504, 0.4102, 0.5305, 0.4126, 0.477, 0.4035, 0.4906, 0.4034, 0.512, 0.4245, 0.4329, 0.4224, 0.4233, 0.4126, 0.477, 0.4382, 0.4151, 0.4224, 0.4233, 0.4336, 0.4325, 0.4407, 0.3958, 0.4224, 0.4233, 0.4371, 0.4069, 0.4382, 0.4151, 0.4526, 0.3932, 0.4371, 0.4069, 0.4703, 0.3824, 0.4407, 0.3958, 0.4526, 0.3932, 0.4382, 0.4151, 0.4695, 0.3859, 0.4526, 0.3932, 0.4836, 0.6202, 0.4679, 0.6216, 0.4509, 0.6038, 0.4826, 0.6172, 0.4851, 0.6185, 0.4509, 0.6038, 0.4679, 0.6216, 0.4693, 0.6071, 0.4532, 0.5951, 0.436, 0.5923, 0.4826, 0.6172, 0.4509, 0.6038, 0.4532, 0.5951, 0.452, 0.5849, 0.4351, 0.568, 0.4239, 0.5504, 0.4233, 0.5766, 0.4234, 0.5705, 0.4239, 0.5504, 0.4351, 0.568, 0.4295, 0.5541, 0.4105, 0.4751, 0.4126, 0.477, 0.4325, 0.5112, 0.4386, 0.4645, 0.4126, 0.477, 0.4105, 0.4751, 0.4386, 0.4645, 0.4245, 0.4329, 0.4594, 0.3967, 0.4382, 0.4151, 0.4427, 0.4221, 0.4615, 0.3993, 0.4836, 0.6202, 0.4876, 0.6211, 0.4806, 0.6161, 0.4679, 0.6216, 0.4695, 0.3859, 0.4382, 0.4151, 0.4823, 0.3794, 0.4446, 0.4314, 0.4336, 0.4325, 0.4386, 0.4645, 0.4528, 0.4433, 0.4427, 0.5591, 0.4351, 0.568, 0.452, 0.5849, 0.4427, 0.5591, 0.4325, 0.5112, 0.4295, 0.5541, 0.4726, 0.3953, 0.4823, 0.3794, 0.4594, 0.3967, 0.463, 0.3973, 0.4446, 0.4314, 0.4575, 0.4272, 0.4427, 0.4221, 0.4615, 0.3993, 0.4427, 0.4221, 0.4637, 0.4133, 0.4823, 0.3794, 0.4382, 0.4151, 0.4594, 0.3967, 0.487, 0.606, 0.4675, 0.568, 0.4693, 0.6071, 0.4806, 0.6161, 0.452, 0.5849, 0.4624, 0.5931, 0.4675, 0.568, 0.4427, 0.5591, 0.4624, 0.5931, 0.4693, 0.6071, 0.4675, 0.568, 0.4503, 0.4702, 0.4423, 0.4904, 0.4518, 0.5008, 0.4634, 0.4937, 0.4518, 0.5008, 0.4427, 0.5591, 0.4621, 0.5088, 0.4325, 0.5112, 0.4427, 0.5591, 0.4518, 0.5008, 0.4827, 0.3999, 0.4726, 0.3953, 0.4615, 0.3993, 0.4637, 0.4133, 0.4802, 0.4174, 0.4862, 0.5931, 0.4887, 0.5797, 0.4656, 0.571, 0.4675, 0.568, 0.4827, 0.3999, 0.4823, 0.3794, 0.4726, 0.3953, 0.4806, 0.6161, 0.4876, 0.6211, 0.4914, 0.6141, 0.4427, 0.5591, 0.4675, 0.568, 0.477, 0.5526, 0.4621, 0.5088, 0.4634, 0.4937, 0.4621, 0.5088, 0.4798, 0.533, 0.4791, 0.5094, 0.4656, 0.571, 0.4887, 0.5797, 0.477, 0.5526, 0.4791, 0.5094, 0.4796, 0.488, 0.4738, 0.4751, 0.4634, 0.4937, 0.4528, 0.4433, 0.4503, 0.4702, 0.4738, 0.4751, 0.4802, 0.4174, 0.502, 0.5936, 0.4983, 0.579, 0.4862, 0.5931, 0.5046, 0.6028, 0.4703, 0.4307, 0.4528, 0.4433, 0.4802, 0.4174, 0.4827, 0.3999, 0.4802, 0.4174, 0.4862, 0.4069, 0.4935, 0.3834, 0.4827, 0.3999, 0.498, 0.3915, 0.499, 0.6201, 0.5033, 0.6223, 0.4914, 0.6141, 0.487, 0.606, 0.4914, 0.6141, 0.5046, 0.6028, 0.4675, 0.568, 0.487, 0.606, 0.4862, 0.5931, 0.504, 0.3836, 0.5058, 0.3758, 0.4935, 0.3834, 0.5014, 0.3775, 0.4621, 0.5088, 0.477, 0.5526, 0.4798, 0.533, 0.4921, 0.4617, 0.4802, 0.4174, 0.4738, 0.4751, 0.5, 0.3894, 0.4862, 0.4069, 0.4973, 0.4042, 0.4827, 0.3999, 0.5, 0.3894, 0.498, 0.3915, 0.4785, 0.6167, 0.495, 0.6198, 0.4948, 0.6355, 0.495, 0.6198, 0.4986, 0.6173, 0.4948, 0.6355, 0.4484, 0.5556, 0.4303, 0.5475, 0.4393, 0.5537, 0.4518, 0.5442, 0.4484, 0.5556, 0.4393, 0.5537, 0.4849, 0.3743, 0.4917, 0.3773, 0.4886, 0.3749, 0.4785, 0.6167, 0.4705, 0.6123, 0.4634, 0.6288, 0.4611, 0.6037, 0.4785, 0.6167, 0.4634, 0.6288, 0.5596, 0.5957, 0.5416, 0.6088, 0.5641, 0.6163, 0.4467, 0.5804, 0.4487, 0.5893, 0.4362, 0.599, 0.5942, 0.5098, 0.5999, 0.4991, 0.6071, 0.5, 0.4351, 0.4288, 0.4493, 0.4092, 0.4366, 0.4009, 0.4493, 0.4092, 0.4572, 0.406, 0.4366, 0.4009, 0.5929, 0.4694, 0.5867, 0.4445, 0.6055, 0.4463, 0.5867, 0.4445, 0.5856, 0.4527, 0.6055, 0.4463, 0.5867, 0.4445, 0.5764, 0.4242, 0.595, 0.4221, 0.5764, 0.4242, 0.5771, 0.4314, 0.595, 0.4221, 0.5599, 0.4045, 0.5477, 0.3964, 0.5641, 0.3837, 0.5477, 0.3964, 0.5415, 0.3912, 0.5641, 0.3837, 0.4351, 0.5867, 0.4329, 0.5822, 0.4308, 0.5952, 0.415, 0.5475, 0.4197, 0.5221, 0.4097, 0.5515, 0.4589, 0.3964, 0.4493, 0.4092, 0.4482, 0.3953, 0.6012, 0.5249, 0.6, 0.5109, 0.6021, 0.5277, 0.4702, 0.3906, 0.4589, 0.3964, 0.4645, 0.3836, 0.6, 0.5109, 0.6035, 0.4854, 0.6201, 0.5, 0.448, 0.6052, 0.4376, 0.6105, 0.4389, 0.6164, 0.5999, 0.4991, 0.6, 0.5109, 0.6201, 0.5, 0.4421, 0.6007, 0.448, 0.6052, 0.4389, 0.6164, 0.4351, 0.5867, 0.4271, 0.5849, 0.4214, 0.5991, 0.4329, 0.5822, 0.4351, 0.5867, 0.4214, 0.5991, 0.5477, 0.3964, 0.5329, 0.3861, 0.539, 0.3843, 0.415, 0.5475, 0.405, 0.5354, 0.3965, 0.5537, 0.4068, 0.5331, 0.415, 0.5475, 0.3965, 0.5537, 0.5209, 0.3757, 0.5179, 0.3817, 0.5205, 0.3719, 0.4068, 0.5331, 0.405, 0.5354, 0.3899, 0.5274, 0.4035, 0.5096, 0.4068, 0.5331, 0.3899, 0.5274, 0.5403, 0.6169, 0.5466, 0.6077, 0.5464, 0.6288, 0.4035, 0.5096, 0.3994, 0.4956, 0.3877, 0.5, 0.5516, 0.6068, 0.5403, 0.6169, 0.5464, 0.6288, 0.4075, 0.4975, 0.4035, 0.5096, 0.3877, 0.5, 0.4273, 0.4151, 0.4205, 0.4057, 0.4214, 0.4009, 0.5683, 0.5931, 0.5516, 0.6068, 0.5636, 0.6105, 0.4371, 0.4069, 0.4449, 0.4004, 0.4389, 0.3836, 0.5756, 0.5849, 0.5683, 0.5931, 0.5812, 0.5942, 0.5845, 0.5673, 0.587, 0.5686, 0.6017, 0.5779, 0.4589, 0.3964, 0.4776, 0.3813, 0.4592, 0.3712, 0.5913, 0.5601, 0.5845, 0.5673, 0.6017, 0.5779, 0.6035, 0.4854, 0.6029, 0.4867, 0.611, 0.4733, 0.4097, 0.4433, 0.4106, 0.4426, 0.395, 0.4503, 0.4097, 0.4433, 0.4162, 0.4319, 0.3997, 0.422, 0.4162, 0.4319, 0.4106, 0.4426, 0.3997, 0.422, 0.5329, 0.3861, 0.5179, 0.3817, 0.5209, 0.3757, 0.4273, 0.4151, 0.4332, 0.4094, 0.4205, 0.4057, 0.5661, 0.5891, 0.5636, 0.6105, 0.5656, 0.6163, 0.5756, 0.5849, 0.5812, 0.5942, 0.5841, 0.5991, 0.5917, 0.5555, 0.587, 0.5686, 0.5992, 0.5779, 0.5929, 0.5384, 0.5913, 0.5601, 0.6104, 0.5537, 0.4164, 0.4346, 0.4162, 0.4319, 0.4022, 0.4252, 0.4162, 0.4319, 0.4097, 0.4433, 0.4022, 0.4252, 0.5467, 0.3905, 0.5375, 0.385, 0.5445, 0.3712, 0.4449, 0.4004, 0.4332, 0.4094, 0.4407, 0.3958, 0.5375, 0.385, 0.5437, 0.3775, 0.5445, 0.3712, 0.4789, 0.6183, 0.4826, 0.6172, 0.4772, 0.6276, 0.4439, 0.6007, 0.436, 0.5923, 0.4328, 0.6164, 0.5466, 0.6077, 0.5154, 0.6186, 0.5416, 0.6248, 0.4329, 0.5931, 0.4439, 0.6007, 0.4328, 0.6164, 0.4329, 0.5931, 0.4245, 0.5942, 0.4146, 0.5991, 0.419, 0.5758, 0.4329, 0.5931, 0.4146, 0.5991, 0.5855, 0.5342, 0.5917, 0.5219, 0.6059, 0.5286, 0.419, 0.5758, 0.4233, 0.5766, 0.4062, 0.5693, 0.5917, 0.5219, 0.5929, 0.5384, 0.6059, 0.5286, 0.3989, 0.5099, 0.3994, 0.5, 0.3794, 0.5, 0.3973, 0.4906, 0.4014, 0.4759, 0.3817, 0.4726, 0.4703, 0.3824, 0.4823, 0.3794, 0.4776, 0.3645, 0.5179, 0.3817, 0.5288, 0.3857, 0.5193, 0.3719, 0.5412, 0.606, 0.5492, 0.5923, 0.5586, 0.6163, 0.553, 0.5958, 0.5412, 0.606, 0.5586, 0.6163, 0.5154, 0.6186, 0.549, 0.5774, 0.5492, 0.5923, 0.514, 0.6272, 0.4034, 0.512, 0.3989, 0.5099, 0.39, 0.5274, 0.4034, 0.512, 0.4035, 0.4906, 0.3878, 0.5, 0.4035, 0.4906, 0.3994, 0.5, 0.3878, 0.5, 0.5822, 0.4555, 0.5751, 0.4527, 0.5955, 0.4463, 0.4035, 0.4906, 0.4126, 0.477, 0.39, 0.4726, 0.4126, 0.477, 0.4014, 0.4759, 0.39, 0.4726, 0.4382, 0.4151, 0.4371, 0.4069, 0.4214, 0.4009, 0.4371, 0.4069, 0.4224, 0.4233, 0.4214, 0.4009, 0.5529, 0.4042, 0.5366, 0.3914, 0.5585, 0.3837, 0.4371, 0.4069, 0.4526, 0.3932, 0.439, 0.3836, 0.4526, 0.3932, 0.4407, 0.3958, 0.439, 0.3836, 0.5421, 0.3937, 0.5366, 0.3914, 0.5416, 0.3712, 0.4526, 0.3932, 0.4695, 0.3859, 0.4592, 0.3712, 0.4695, 0.3859, 0.4703, 0.3824, 0.4592, 0.3712, 0.5288, 0.3857, 0.5128, 0.3771, 0.5193, 0.3719, 0.549, 0.5774, 0.553, 0.5958, 0.5588, 0.5991, 0.4351, 0.568, 0.4239, 0.5504, 0.4234, 0.5705, 0.4295, 0.5541, 0.4102, 0.5305, 0.4097, 0.5515, 0.5005, 0.5555, 0.4887, 0.5797, 0.5028, 0.5779, 0.4239, 0.5504, 0.4295, 0.5541, 0.4097, 0.5515, 0.5658, 0.47, 0.5826, 0.4959, 0.579, 0.4754, 0.5005, 0.5096, 0.4899, 0.5241, 0.5024, 0.5274, 0.5658, 0.47, 0.5658, 0.4444, 0.5782, 0.4463, 0.5658, 0.4444, 0.5751, 0.4527, 0.5782, 0.4463, 0.5658, 0.4444, 0.558, 0.4242, 0.5699, 0.422, 0.507, 0.4982, 0.4897, 0.5, 0.5024, 0.5, 0.558, 0.4242, 0.5752, 0.4409, 0.5699, 0.422, 0.4427, 0.4221, 0.4382, 0.4151, 0.4308, 0.4048, 0.4382, 0.4151, 0.4336, 0.4325, 0.4308, 0.4048, 0.53, 0.4991, 0.5192, 0.4909, 0.5228, 0.5, 0.5458, 0.4725, 0.5658, 0.47, 0.5592, 0.4758, 0.507, 0.4982, 0.53, 0.4991, 0.5228, 0.5, 0.5129, 0.4228, 0.5318, 0.4433, 0.519, 0.4252, 0.5516, 0.4515, 0.5458, 0.4725, 0.5556, 0.4512, 0.452, 0.5849, 0.4532, 0.5951, 0.4434, 0.5942, 0.4351, 0.568, 0.4427, 0.5591, 0.4261, 0.5779, 0.4295, 0.5541, 0.4351, 0.568, 0.4261, 0.5779, 0.4336, 0.4325, 0.4446, 0.4314, 0.4261, 0.422, 0.4615, 0.3993, 0.463, 0.3973, 0.4493, 0.3836, 0.5164, 0.6053, 0.5316, 0.5949, 0.5222, 0.6163, 0.4624, 0.5931, 0.4532, 0.5951, 0.4657, 0.6163, 0.5439, 0.526, 0.5246, 0.5378, 0.5482, 0.5274, 0.5225, 0.5935, 0.5164, 0.6053, 0.5222, 0.6163, 0.5453, 0.5218, 0.5439, 0.526, 0.5482, 0.5274, 0.5225, 0.5935, 0.5316, 0.5949, 0.5301, 0.5991, 0.452, 0.5849, 0.4434, 0.5942, 0.4547, 0.5991, 0.5344, 0.5797, 0.5225, 0.5935, 0.5301, 0.5991, 0.4518, 0.5008, 0.4423, 0.4904, 0.4339, 0.5, 0.5296, 0.551, 0.5458, 0.5473, 0.5409, 0.5537, 0.4423, 0.4904, 0.4325, 0.5112, 0.4339, 0.5, 0.5283, 0.4225, 0.5158, 0.4042, 0.5361, 0.4009, 0.5382, 0.533, 0.5296, 0.551, 0.5409, 0.5537, 0.4423, 0.4904, 0.4503, 0.4702, 0.4353, 0.4726, 0.5382, 0.533, 0.5486, 0.5241, 0.5437, 0.5274, 0.4503, 0.4702, 0.4386, 0.4645, 0.4353, 0.4726, 0.5199, 0.3906, 0.5073, 0.3938, 0.5228, 0.3712, 0.5396, 0.5096, 0.5382, 0.533, 0.5437, 0.5274, 0.4503, 0.4702, 0.4528, 0.4433, 0.4393, 0.4463, 0.5396, 0.5096, 0.5495, 0.5, 0.5447, 0.5, 0.4528, 0.4433, 0.4386, 0.4645, 0.4393, 0.4463, 0.53, 0.4991, 0.5396, 0.5096, 0.5447, 0.5, 0.4528, 0.4433, 0.4575, 0.4272, 0.4458, 0.4221, 0.5024, 0.6098, 0.5147, 0.613, 0.5039, 0.6288, 0.5377, 0.4563, 0.5458, 0.4527, 0.5409, 0.4463, 0.4575, 0.4272, 0.4446, 0.4314, 0.4458, 0.4221, 0.4575, 0.4272, 0.4637, 0.4133, 0.4547, 0.4009, 0.5178, 0.5555, 0.5238, 0.5574, 0.5171, 0.5779, 0.5318, 0.4433, 0.5412, 0.4314, 0.5363, 0.4221, 0.4637, 0.4133, 0.4427, 0.4221, 0.4547, 0.4009, 0.4615, 0.3993, 0.4726, 0.3953, 0.4657, 0.3837, 0.5246, 0.5378, 0.5238, 0.5574, 0.5196, 0.5537, 0.5278, 0.4042, 0.5354, 0.3894, 0.5222, 0.3836, 0.4726, 0.3953, 0.463, 0.3973, 0.4657, 0.3837, 0.5119, 0.5035, 0.5122, 0.4991, 0.524, 0.5, 0.5243, 0.3808, 0.5112, 0.3811, 0.5128, 0.3712, 0.5236, 0.4922, 0.5119, 0.5035, 0.524, 0.5, 0.5236, 0.4922, 0.5193, 0.4739, 0.5211, 0.4726, 0.5193, 0.4739, 0.5299, 0.4759, 0.5211, 0.4726, 0.5058, 0.3758, 0.5112, 0.3811, 0.501, 0.3644, 0.5158, 0.4042, 0.5073, 0.3938, 0.5093, 0.3836, 0.5112, 0.3811, 0.5032, 0.3782, 0.501, 0.3644, 0.5073, 0.3938, 0.5257, 0.4077, 0.5093, 0.3836, 0.4634, 0.4937, 0.4518, 0.5008, 0.455, 0.5, 0.4518, 0.5008, 0.4621, 0.5088, 0.455, 0.5, 0.4738, 0.4751, 0.4503, 0.4702, 0.4558, 0.4738, 0.4503, 0.4702, 0.4634, 0.4937, 0.4558, 0.4738, 0.4575, 0.4272, 0.4528, 0.4433, 0.4625, 0.4252, 0.5524, 0.5555, 0.5344, 0.5797, 0.5589, 0.5779])
me_sphere.materials.append(mat_cactus)
me_sphere.update()
me_cube_001 = bpy.data.meshes.new('Cube.001')
me_cube_001.from_pydata([(-0.02489, 0.0003811, 1.454), (-0.09169, -0.1984, 1.555), (0.08515, -0.233, 1.573), (-0.0367, -0.4335, 1.675), (-0.01882, -0.006894, 1.477), (0.02891, -0.009676, 1.457), (0.02762, -0.4443, 1.667), (-0.01278, -0.02137, 1.454), (0.126, -0.1786, 1.555), (0.2443, -0.04275, 1.573), (0.3571, -0.2486, 1.675), (-0.003438, -0.01974, 1.477), (0.02284, 0.0202, 1.457), (0.3986, -0.1983, 1.667), (0.01212, -0.02175, 1.454), (0.2177, 0.01982, 1.555), (0.1592, 0.1902, 1.573), (0.3938, 0.185, 1.675), (0.3507, 0.2459, 1.668), (0.01538, -0.01285, 1.477), (-0.006078, 0.02988, 1.457), (0.3813, 0.2297, 1.661), (0.02489, -0.0003811, 1.454), (0.09169, 0.1984, 1.555), (-0.08515, 0.233, 1.573), (0.0367, 0.4335, 1.675), (-0.03764, 0.4266, 1.668), (0.01882, 0.006894, 1.477), (-0.02891, 0.009676, 1.457), (-0.008329, 0.4451, 1.661), (0.01278, 0.02137, 1.454), (-0.126, 0.1786, 1.555), (-0.2443, 0.04275, 1.573), (-0.3571, 0.2486, 1.675), (0.003438, 0.01974, 1.477), (-0.02284, -0.0202, 1.457), (-0.3986, 0.1983, 1.667), (-0.01212, 0.02175, 1.454), (-0.2177, -0.01982, 1.555), (-0.1592, -0.1902, 1.573), (-0.3938, -0.185, 1.675), (-0.3507, -0.2459, 1.668), (-0.01538, 0.01285, 1.477), (0.006078, -0.02988, 1.457), (-0.3813, -0.2297, 1.661)], [], [(4, 5, 0), (5, 4, 2), (3, 6, 2), (6, 1, 0, 5), (6, 3, 1), (11, 12, 7), (12, 11, 9), (10, 13, 9), (13, 10, 8), (19, 20, 14), (20, 19, 16), (17, 18, 16), (18, 17, 21), (16, 18, 21), (21, 17, 15), (27, 28, 22), (28, 27, 24), (25, 26, 24), (26, 25, 29), (24, 26, 29), (29, 25, 23), (34, 35, 30), (35, 34, 32), (33, 36, 32), (36, 33, 31), (42, 43, 37), (43, 42, 39), (40, 41, 39), (41, 40, 44), (39, 41, 44), (44, 40, 38), (1, 4, 0), (13, 8, 7, 12), (5, 2, 6), (2, 4, 3), (4, 1, 3), (8, 11, 7), (21, 15, 14, 20), (12, 9, 13), (9, 11, 10), (11, 8, 10), (15, 19, 14), (29, 23, 22, 28), (20, 16, 21), (16, 19, 17), (19, 15, 17), (23, 27, 22), (36, 31, 30, 35), (28, 24, 29), (24, 27, 25), (27, 23, 25), (31, 34, 30), (44, 38, 37, 43), (35, 32, 36), (32, 34, 33), (34, 31, 33), (38, 42, 37), (43, 39, 44), (39, 42, 40), (42, 38, 40)])
_uv = me_cube_001.uv_layers.new(name='UVMap')
_uv.uv.foreach_set('vector', [0.625, 0.375, 0.4365, 0.4692, 0.4895, 0.3057, 0.4365, 0.4692, 0.76, 0.5202, 0.5715, 0.7218, 0.8115, 0.75, 0.4697, 0.8097, 0.5715, 0.7218, 0.4096, 0.7629, 0.125, 0.75, 0.125, 0.5408, 0.2894, 0.5176, 0.4096, 0.7629, 0.125, 0.75, 0.125, 0.75, 0.625, 0.375, 0.4365, 0.4692, 0.4895, 0.3057, 0.4365, 0.4692, 0.76, 0.5202, 0.5715, 0.7218, 0.8115, 0.75, 0.4697, 0.8097, 0.5715, 0.7218, 0.4096, 0.7629, 0.125, 0.75, 0.125, 0.75, 0.625, 0.375, 0.4365, 0.4692, 0.4895, 0.3057, 0.4365, 0.4692, 0.76, 0.5202, 0.5715, 0.7218, 0.8115, 0.75, 0.5142, 0.7759, 0.5715, 0.7218, 0.5142, 0.7759, 0.5331, 0.979, 0.4258, 0.8431, 0.5715, 0.7218, 0.5142, 0.7759, 0.3061, 0.7501, 0.3061, 0.7501, 0.125, 0.75, 0.125, 0.75, 0.625, 0.375, 0.4365, 0.4692, 0.4895, 0.3057, 0.4365, 0.4692, 0.76, 0.5202, 0.5715, 0.7218, 0.8115, 0.75, 0.5142, 0.7759, 0.5715, 0.7218, 0.5142, 0.7759, 0.5331, 0.979, 0.4258, 0.8431, 0.5715, 0.7218, 0.5142, 0.7759, 0.3061, 0.7501, 0.3061, 0.7501, 0.125, 0.75, 0.125, 0.75, 0.625, 0.375, 0.4365, 0.4692, 0.4895, 0.3057, 0.4365, 0.4692, 0.76, 0.5202, 0.5715, 0.7218, 0.8115, 0.75, 0.4697, 0.8097, 0.5715, 0.7218, 0.4096, 0.7629, 0.125, 0.75, 0.125, 0.75, 0.625, 0.375, 0.4365, 0.4692, 0.4895, 0.3057, 0.4365, 0.4692, 0.76, 0.5202, 0.5715, 0.7218, 0.8115, 0.75, 0.5142, 0.7759, 0.5715, 0.7218, 0.5142, 0.7759, 0.5331, 0.979, 0.4258, 0.8431, 0.5715, 0.7218, 0.5142, 0.7759, 0.3061, 0.7501, 0.3061, 0.7501, 0.125, 0.75, 0.125, 0.75, 0.4728, 0.04202, 0.625, 0.09334, 0.4895, 0.3057, 0.4096, 0.7629, 0.125, 0.75, 0.125, 0.5408, 0.2894, 0.5176, 0.4365, 0.4692, 0.5715, 0.7218, 0.4096, 0.7629, 0.5715, 0.7218, 0.76, 0.5202, 0.8115, 0.75, 0.76, 0.5202, 0.875, 0.75, 0.8115, 0.75, 0.4728, 0.04202, 0.625, 0.09334, 0.4895, 0.3057, 0.3061, 0.7501, 0.125, 0.75, 0.125, 0.5408, 0.2894, 0.5176, 0.4365, 0.4692, 0.5715, 0.7218, 0.4096, 0.7629, 0.5715, 0.7218, 0.76, 0.5202, 0.8115, 0.75, 0.76, 0.5202, 0.875, 0.75, 0.8115, 0.75, 0.4728, 0.04202, 0.625, 0.09334, 0.4895, 0.3057, 0.3061, 0.7501, 0.125, 0.75, 0.125, 0.5408, 0.2894, 0.5176, 0.4365, 0.4692, 0.5715, 0.7218, 0.3061, 0.7501, 0.5715, 0.7218, 0.76, 0.5202, 0.8115, 0.75, 0.76, 0.5202, 0.875, 0.75, 0.8115, 0.75, 0.4728, 0.04202, 0.625, 0.09334, 0.4895, 0.3057, 0.4096, 0.7629, 0.125, 0.75, 0.125, 0.5408, 0.2894, 0.5176, 0.4365, 0.4692, 0.5715, 0.7218, 0.3061, 0.7501, 0.5715, 0.7218, 0.76, 0.5202, 0.8115, 0.75, 0.76, 0.5202, 0.875, 0.75, 0.8115, 0.75, 0.4728, 0.04202, 0.625, 0.09334, 0.4895, 0.3057, 0.3061, 0.7501, 0.125, 0.75, 0.125, 0.5408, 0.2894, 0.5176, 0.4365, 0.4692, 0.5715, 0.7218, 0.4096, 0.7629, 0.5715, 0.7218, 0.76, 0.5202, 0.8115, 0.75, 0.76, 0.5202, 0.875, 0.75, 0.8115, 0.75, 0.4728, 0.04202, 0.625, 0.09334, 0.4895, 0.3057, 0.4365, 0.4692, 0.5715, 0.7218, 0.3061, 0.7501, 0.5715, 0.7218, 0.76, 0.5202, 0.8115, 0.75, 0.76, 0.5202, 0.875, 0.75, 0.8115, 0.75])
me_cube_001.materials.append(mat_pink)
me_cube_001.update()

# ---- objects
ob_light = bpy.data.objects.new('Light', light_light)
ob_camera = bpy.data.objects.new('Camera', cam_camera)
ob_sphere = bpy.data.objects.new('Sphere', me_sphere)
ob_cube = bpy.data.objects.new('Cube', me_cube_001)
ob_empty = bpy.data.objects.new('Empty', None)

# ---- transforms, parenting, visibility, modifiers, constraints
ob_light.location = (4.076, 1.005, 5.904)
ob_light.rotation_euler = (0.6503, 0.05522, 1.866)
ob_light.lock_rotations_4d = False
ob_light.empty_display_type = 'ARROWS'
ob_light.color = (0.0, 0.0, 0.0, 0.0)
ob_light.lineart.crease_threshold = 0.0
ob_camera.location = (7.359, -6.926, 4.958)
ob_camera.rotation_euler = (1.109, 0.0, 0.8149)
ob_camera.lock_rotations_4d = False
ob_camera.empty_display_type = 'ARROWS'
ob_camera.color = (0.0, 0.0, 0.0, 0.0)
ob_camera.display_type = 'WIRE'
ob_camera.lineart.crease_threshold = 0.0
ob_sphere.location = (0.0, 0.0, 0.0)
ob_sphere.scale = (1.319, 1.319, 1.542)
ob_cube.location = (0.0, 0.0, 0.0)
ob_empty.location = (0.0, 0.0, 0.0)
ob_empty.rotation_euler = (0.0, -0.0, 1.047)

# ---- collection membership
col_collection.objects.link(ob_light)
col_collection.objects.link(ob_camera)
col_collection.objects.link(ob_sphere)
col_collection.objects.link(ob_cube)
col_collection.objects.link(ob_empty)

# ---- scene / render settings (as saved in the file)
scene.camera = ob_camera
scene.frame_start = 1; scene.frame_end = 250; scene.frame_set(1)
scene.render.engine = 'BLENDER_EEVEE_NEXT'
scene.eevee.use_shadow_jitter_viewport = True
bpy.context.view_layer.update()
